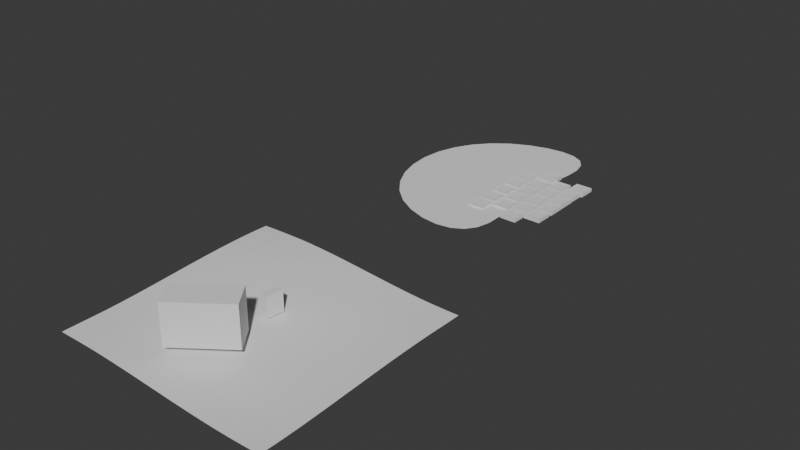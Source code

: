 # Source: Outdoor_scene.blend  (saved by Blender 4.2.66; exported with 4.5.12 LTS)
import bpy
from mathutils import Matrix  # noqa: F401  (used for matrix-valued properties, if any)

bpy.ops.wm.read_factory_settings(use_empty=True)
scene = bpy.context.scene
scene.name = 'Scene'

# ---- collections
col_collection = bpy.data.collections.new('Collection'); scene.collection.children.link(col_collection)
col_park = bpy.data.collections.new('Park'); col_collection.children.link(col_park)
col_park_map = bpy.data.collections.new('Park Map'); col_park.children.link(col_park_map)
col_park_base = bpy.data.collections.new('Park base'); col_park_map.children.link(col_park_base)
col_cobblestone = bpy.data.collections.new('CobbleStone'); col_park_base.children.link(col_cobblestone)
col_park_props = bpy.data.collections.new('Park Props'); col_park.children.link(col_park_props)
col_grave = bpy.data.collections.new('Grave'); col_collection.children.link(col_grave)
col_grave_map = bpy.data.collections.new('Grave map'); col_grave.children.link(col_grave_map)
col_grave_terrian = bpy.data.collections.new('Grave Terrian'); col_grave_map.children.link(col_grave_terrian)
col_grave_props = bpy.data.collections.new('Grave Props'); col_grave.children.link(col_grave_props)

# ---- world
world_world = bpy.data.worlds.new('World'); scene.world = world_world
world_world.use_nodes = True; world_world.node_tree.nodes.clear()
_N = world_world.node_tree.nodes; _L = world_world.node_tree.links
n0 = _N.new('ShaderNodeOutputWorld'); n0.name = 'World Output'; n0.location = (300, 300)
n1 = _N.new('ShaderNodeBackground'); n1.name = 'Background'; n1.location = (10, 300)
n1.inputs[0].default_value = (0.05088, 0.05088, 0.05088, 1.0)
_L.new(n1.outputs[0], n0.inputs[0])
n0.is_active_output = True
world_world.color = (0.05088, 0.05088, 0.05088)
world_world.use_sun_shadow = False
world_world.sun_shadow_jitter_overblur = 0.0

# ---- meshes
me_circle = bpy.data.meshes.new('Circle')
me_circle.from_pydata([(-0.02388, 0.2836, 0.0), (-0.07253, 0.2783, 0.0), (-0.1255, 0.2628, 0.0), (-0.1767, 0.2374, 0.0), (-0.2217, 0.2029, 0.0), (-0.2587, 0.1601, 0.0), (-0.2862, 0.1105, 0.0), (-0.3033, 0.05574, 0.0), (-0.309, -0.002312, 0.0), (-0.3033, -0.06146, 0.0), (-0.2864, -0.1194, 0.0), (-0.2588, -0.1734, 0.0), (-0.2217, -0.2211, 0.0), (-0.1766, -0.2605, 0.0), (-0.1252, -0.2899, 0.0), (-0.07208, -0.3081, 0.0), (-0.02335, -0.3142, 0.0), (0.01774, -0.3081, 0.0), (0.0488, -0.2904, 0.0), (0.06863, -0.2617, 0.0), (0.07742, -0.2232, 0.0), (0.07695, -0.1762, 0.0), (0.0706, -0.1235, 0.0), (0.06298, -0.06725, 0.0), (0.05927, -0.009471, 0.0), (0.06297, 0.04795, 0.0), (0.07054, 0.1031, 0.0), (0.07677, 0.1538, 0.0), (0.07709, 0.1983, 0.0), (0.06819, 0.2347, 0.0), (0.04829, 0.2617, 0.0), (0.01719, 0.2782, 0.0)], [], [(1, 2, 3, 4, 5, 6, 7, 8, 9, 10, 11, 12, 13, 14, 15, 16, 17, 18, 19, 20, 21, 22, 23, 24, 25, 26, 27, 28, 29, 30, 31, 0)])
_uv = me_circle.uv_layers.new(name='UVMap')
_uv.uv.foreach_set('vector', [0.0, 0.0, 0.0, 0.0, 0.0, 0.0, 0.0, 0.0, 0.0, 0.0, 0.0, 0.0, 0.0, 0.0, 0.0, 0.0, 0.0, 0.0, 0.0, 0.0, 0.0, 0.0, 0.0, 0.0, 0.0, 0.0, 0.0, 0.0, 0.0, 0.0, 0.0, 0.0, 0.0, 0.0, 0.0, 0.0, 0.0, 0.0, 0.0, 0.0, 0.0, 0.0, 0.0, 0.0, 0.0, 0.0, 0.0, 0.0, 0.0, 0.0, 0.0, 0.0, 0.0, 0.0, 0.0, 0.0, 0.0, 0.0, 0.0, 0.0, 0.0, 0.0, 0.0, 0.0])
me_circle.update()
me_cube_002 = bpy.data.meshes.new('Cube.002')
me_cube_002.from_pydata([(-0.3048, -0.3048, -0.3048), (-0.1852, -0.1852, 0.2632), (-0.3048, 0.3048, -0.3048), (-0.1852, 0.1852, 0.2632), (0.3048, -0.3048, -0.3048), (0.1852, -0.1852, 0.2632), (0.3048, 0.3048, -0.3048), (0.1852, 0.1852, 0.2632), (-0.3048, -0.3048, 0.3048), (-0.3048, 0.3048, 0.3048), (0.3048, 0.3048, 0.3048), (0.3048, -0.3048, 0.3048)], [], [(0, 8, 9, 2), (2, 9, 10, 6), (6, 10, 11, 4), (4, 11, 8, 0), (2, 6, 4, 0), (7, 3, 1, 5), (1, 3, 9, 8), (3, 7, 10, 9), (7, 5, 11, 10), (5, 1, 8, 11)])
_uv = me_cube_002.uv_layers.new(name='UVMap')
_uv.uv.foreach_set('vector', [0.375, 0.0, 0.625, 0.0, 0.625, 0.25, 0.375, 0.25, 0.375, 0.25, 0.625, 0.25, 0.625, 0.5, 0.375, 0.5, 0.375, 0.5, 0.625, 0.5, 0.625, 0.75, 0.375, 0.75, 0.375, 0.75, 0.625, 0.75, 0.625, 1.0, 0.375, 1.0, 0.125, 0.5, 0.375, 0.5, 0.375, 0.75, 0.125, 0.75, 0.6741, 0.5491, 0.8259, 0.5491, 0.8259, 0.7009, 0.6741, 0.7009, 0.8259, 0.7009, 0.8259, 0.5491, 0.875, 0.5, 0.875, 0.75, 0.8259, 0.5491, 0.6741, 0.5491, 0.625, 0.5, 0.875, 0.5, 0.6741, 0.5491, 0.6741, 0.7009, 0.625, 0.75, 0.625, 0.5, 0.6741, 0.7009, 0.8259, 0.7009, 0.875, 0.75, 0.625, 0.75])
me_cube_002.update()
me_cube_003 = bpy.data.meshes.new('Cube.003')
me_cube_003.from_pydata([(-0.3048, -0.3048, -0.3048), (-0.1852, -0.1852, 0.2632), (-0.3048, 0.3048, -0.3048), (-0.1852, 0.1852, 0.2632), (0.3048, -0.3048, -0.3048), (0.1852, -0.1852, 0.2632), (0.3048, 0.3048, -0.3048), (0.1852, 0.1852, 0.2632), (-0.3048, -0.3048, 0.3048), (-0.3048, 0.3048, 0.3048), (0.3048, 0.3048, 0.3048), (0.3048, -0.3048, 0.3048)], [], [(0, 8, 9, 2), (2, 9, 10, 6), (6, 10, 11, 4), (4, 11, 8, 0), (2, 6, 4, 0), (7, 3, 1, 5), (1, 3, 9, 8), (3, 7, 10, 9), (7, 5, 11, 10), (5, 1, 8, 11)])
_uv = me_cube_003.uv_layers.new(name='UVMap')
_uv.uv.foreach_set('vector', [0.375, 0.0, 0.625, 0.0, 0.625, 0.25, 0.375, 0.25, 0.375, 0.25, 0.625, 0.25, 0.625, 0.5, 0.375, 0.5, 0.375, 0.5, 0.625, 0.5, 0.625, 0.75, 0.375, 0.75, 0.375, 0.75, 0.625, 0.75, 0.625, 1.0, 0.375, 1.0, 0.125, 0.5, 0.375, 0.5, 0.375, 0.75, 0.125, 0.75, 0.6741, 0.5491, 0.8259, 0.5491, 0.8259, 0.7009, 0.6741, 0.7009, 0.8259, 0.7009, 0.8259, 0.5491, 0.875, 0.5, 0.875, 0.75, 0.8259, 0.5491, 0.6741, 0.5491, 0.625, 0.5, 0.875, 0.5, 0.6741, 0.5491, 0.6741, 0.7009, 0.625, 0.75, 0.625, 0.5, 0.6741, 0.7009, 0.8259, 0.7009, 0.875, 0.75, 0.625, 0.75])
me_cube_003.update()
me_cube_004 = bpy.data.meshes.new('Cube.004')
me_cube_004.from_pydata([(-0.3048, -0.3048, -0.3048), (-0.1852, -0.1852, 0.2632), (-0.3048, 0.3048, -0.3048), (-0.1852, 0.1852, 0.2632), (0.3048, -0.3048, -0.3048), (0.1852, -0.1852, 0.2632), (0.3048, 0.3048, -0.3048), (0.1852, 0.1852, 0.2632), (-0.3048, -0.3048, 0.3048), (-0.3048, 0.3048, 0.3048), (0.3048, 0.3048, 0.3048), (0.3048, -0.3048, 0.3048)], [], [(0, 8, 9, 2), (2, 9, 10, 6), (6, 10, 11, 4), (4, 11, 8, 0), (2, 6, 4, 0), (7, 3, 1, 5), (1, 3, 9, 8), (3, 7, 10, 9), (7, 5, 11, 10), (5, 1, 8, 11)])
_uv = me_cube_004.uv_layers.new(name='UVMap')
_uv.uv.foreach_set('vector', [0.375, 0.0, 0.625, 0.0, 0.625, 0.25, 0.375, 0.25, 0.375, 0.25, 0.625, 0.25, 0.625, 0.5, 0.375, 0.5, 0.375, 0.5, 0.625, 0.5, 0.625, 0.75, 0.375, 0.75, 0.375, 0.75, 0.625, 0.75, 0.625, 1.0, 0.375, 1.0, 0.125, 0.5, 0.375, 0.5, 0.375, 0.75, 0.125, 0.75, 0.6741, 0.5491, 0.8259, 0.5491, 0.8259, 0.7009, 0.6741, 0.7009, 0.8259, 0.7009, 0.8259, 0.5491, 0.875, 0.5, 0.875, 0.75, 0.8259, 0.5491, 0.6741, 0.5491, 0.625, 0.5, 0.875, 0.5, 0.6741, 0.5491, 0.6741, 0.7009, 0.625, 0.75, 0.625, 0.5, 0.6741, 0.7009, 0.8259, 0.7009, 0.875, 0.75, 0.625, 0.75])
me_cube_004.update()
me_cube_005 = bpy.data.meshes.new('Cube.005')
me_cube_005.from_pydata([(-0.3048, -0.3048, -0.3048), (-0.1852, -0.1852, 0.2632), (-0.3048, 0.3048, -0.3048), (-0.1852, 0.1852, 0.2632), (0.3048, -0.3048, -0.3048), (0.1852, -0.1852, 0.2632), (0.3048, 0.3048, -0.3048), (0.1852, 0.1852, 0.2632), (-0.3048, -0.3048, 0.3048), (-0.3048, 0.3048, 0.3048), (0.3048, 0.3048, 0.3048), (0.3048, -0.3048, 0.3048)], [], [(0, 8, 9, 2), (2, 9, 10, 6), (6, 10, 11, 4), (4, 11, 8, 0), (2, 6, 4, 0), (7, 3, 1, 5), (1, 3, 9, 8), (3, 7, 10, 9), (7, 5, 11, 10), (5, 1, 8, 11)])
_uv = me_cube_005.uv_layers.new(name='UVMap')
_uv.uv.foreach_set('vector', [0.375, 0.0, 0.625, 0.0, 0.625, 0.25, 0.375, 0.25, 0.375, 0.25, 0.625, 0.25, 0.625, 0.5, 0.375, 0.5, 0.375, 0.5, 0.625, 0.5, 0.625, 0.75, 0.375, 0.75, 0.375, 0.75, 0.625, 0.75, 0.625, 1.0, 0.375, 1.0, 0.125, 0.5, 0.375, 0.5, 0.375, 0.75, 0.125, 0.75, 0.6741, 0.5491, 0.8259, 0.5491, 0.8259, 0.7009, 0.6741, 0.7009, 0.8259, 0.7009, 0.8259, 0.5491, 0.875, 0.5, 0.875, 0.75, 0.8259, 0.5491, 0.6741, 0.5491, 0.625, 0.5, 0.875, 0.5, 0.6741, 0.5491, 0.6741, 0.7009, 0.625, 0.75, 0.625, 0.5, 0.6741, 0.7009, 0.8259, 0.7009, 0.875, 0.75, 0.625, 0.75])
me_cube_005.update()
me_cube_006 = bpy.data.meshes.new('Cube.006')
me_cube_006.from_pydata([(-0.3048, -0.3048, -0.3048), (-0.1852, -0.1852, 0.2632), (-0.3048, 0.3048, -0.3048), (-0.1852, 0.1852, 0.2632), (0.3048, -0.3048, -0.3048), (0.1852, -0.1852, 0.2632), (0.3048, 0.3048, -0.3048), (0.1852, 0.1852, 0.2632), (-0.3048, -0.3048, 0.3048), (-0.3048, 0.3048, 0.3048), (0.3048, 0.3048, 0.3048), (0.3048, -0.3048, 0.3048)], [], [(0, 8, 9, 2), (2, 9, 10, 6), (6, 10, 11, 4), (4, 11, 8, 0), (2, 6, 4, 0), (7, 3, 1, 5), (1, 3, 9, 8), (3, 7, 10, 9), (7, 5, 11, 10), (5, 1, 8, 11)])
_uv = me_cube_006.uv_layers.new(name='UVMap')
_uv.uv.foreach_set('vector', [0.375, 0.0, 0.625, 0.0, 0.625, 0.25, 0.375, 0.25, 0.375, 0.25, 0.625, 0.25, 0.625, 0.5, 0.375, 0.5, 0.375, 0.5, 0.625, 0.5, 0.625, 0.75, 0.375, 0.75, 0.375, 0.75, 0.625, 0.75, 0.625, 1.0, 0.375, 1.0, 0.125, 0.5, 0.375, 0.5, 0.375, 0.75, 0.125, 0.75, 0.6741, 0.5491, 0.8259, 0.5491, 0.8259, 0.7009, 0.6741, 0.7009, 0.8259, 0.7009, 0.8259, 0.5491, 0.875, 0.5, 0.875, 0.75, 0.8259, 0.5491, 0.6741, 0.5491, 0.625, 0.5, 0.875, 0.5, 0.6741, 0.5491, 0.6741, 0.7009, 0.625, 0.75, 0.625, 0.5, 0.6741, 0.7009, 0.8259, 0.7009, 0.875, 0.75, 0.625, 0.75])
me_cube_006.update()
me_cube_007 = bpy.data.meshes.new('Cube.007')
me_cube_007.from_pydata([(-0.3048, -0.3048, -0.3048), (-0.1852, -0.1852, 0.2632), (-0.3048, 0.3048, -0.3048), (-0.1852, 0.1852, 0.2632), (0.3048, -0.3048, -0.3048), (0.1852, -0.1852, 0.2632), (0.3048, 0.3048, -0.3048), (0.1852, 0.1852, 0.2632), (-0.3048, -0.3048, 0.3048), (-0.3048, 0.3048, 0.3048), (0.3048, 0.3048, 0.3048), (0.3048, -0.3048, 0.3048)], [], [(0, 8, 9, 2), (2, 9, 10, 6), (6, 10, 11, 4), (4, 11, 8, 0), (2, 6, 4, 0), (7, 3, 1, 5), (1, 3, 9, 8), (3, 7, 10, 9), (7, 5, 11, 10), (5, 1, 8, 11)])
_uv = me_cube_007.uv_layers.new(name='UVMap')
_uv.uv.foreach_set('vector', [0.375, 0.0, 0.625, 0.0, 0.625, 0.25, 0.375, 0.25, 0.375, 0.25, 0.625, 0.25, 0.625, 0.5, 0.375, 0.5, 0.375, 0.5, 0.625, 0.5, 0.625, 0.75, 0.375, 0.75, 0.375, 0.75, 0.625, 0.75, 0.625, 1.0, 0.375, 1.0, 0.125, 0.5, 0.375, 0.5, 0.375, 0.75, 0.125, 0.75, 0.6741, 0.5491, 0.8259, 0.5491, 0.8259, 0.7009, 0.6741, 0.7009, 0.8259, 0.7009, 0.8259, 0.5491, 0.875, 0.5, 0.875, 0.75, 0.8259, 0.5491, 0.6741, 0.5491, 0.625, 0.5, 0.875, 0.5, 0.6741, 0.5491, 0.6741, 0.7009, 0.625, 0.75, 0.625, 0.5, 0.6741, 0.7009, 0.8259, 0.7009, 0.875, 0.75, 0.625, 0.75])
me_cube_007.update()
me_cube_008 = bpy.data.meshes.new('Cube.008')
me_cube_008.from_pydata([(-0.3048, -0.3048, -0.3048), (-0.1852, -0.1852, 0.2632), (-0.3048, 0.3048, -0.3048), (-0.1852, 0.1852, 0.2632), (0.3048, -0.3048, -0.3048), (0.1852, -0.1852, 0.2632), (0.3048, 0.3048, -0.3048), (0.1852, 0.1852, 0.2632), (-0.3048, -0.3048, 0.3048), (-0.3048, 0.3048, 0.3048), (0.3048, 0.3048, 0.3048), (0.3048, -0.3048, 0.3048)], [], [(0, 8, 9, 2), (2, 9, 10, 6), (6, 10, 11, 4), (4, 11, 8, 0), (2, 6, 4, 0), (7, 3, 1, 5), (1, 3, 9, 8), (3, 7, 10, 9), (7, 5, 11, 10), (5, 1, 8, 11)])
_uv = me_cube_008.uv_layers.new(name='UVMap')
_uv.uv.foreach_set('vector', [0.375, 0.0, 0.625, 0.0, 0.625, 0.25, 0.375, 0.25, 0.375, 0.25, 0.625, 0.25, 0.625, 0.5, 0.375, 0.5, 0.375, 0.5, 0.625, 0.5, 0.625, 0.75, 0.375, 0.75, 0.375, 0.75, 0.625, 0.75, 0.625, 1.0, 0.375, 1.0, 0.125, 0.5, 0.375, 0.5, 0.375, 0.75, 0.125, 0.75, 0.6741, 0.5491, 0.8259, 0.5491, 0.8259, 0.7009, 0.6741, 0.7009, 0.8259, 0.7009, 0.8259, 0.5491, 0.875, 0.5, 0.875, 0.75, 0.8259, 0.5491, 0.6741, 0.5491, 0.625, 0.5, 0.875, 0.5, 0.6741, 0.5491, 0.6741, 0.7009, 0.625, 0.75, 0.625, 0.5, 0.6741, 0.7009, 0.8259, 0.7009, 0.875, 0.75, 0.625, 0.75])
me_cube_008.update()
me_cube_009 = bpy.data.meshes.new('Cube.009')
me_cube_009.from_pydata([(-0.3048, -0.3048, -0.3048), (-0.1852, -0.1852, 0.2632), (-0.3048, 0.3048, -0.3048), (-0.1852, 0.1852, 0.2632), (0.3048, -0.3048, -0.3048), (0.1852, -0.1852, 0.2632), (0.3048, 0.3048, -0.3048), (0.1852, 0.1852, 0.2632), (-0.3048, -0.3048, 0.3048), (-0.3048, 0.3048, 0.3048), (0.3048, 0.3048, 0.3048), (0.3048, -0.3048, 0.3048)], [], [(0, 8, 9, 2), (2, 9, 10, 6), (6, 10, 11, 4), (4, 11, 8, 0), (2, 6, 4, 0), (7, 3, 1, 5), (1, 3, 9, 8), (3, 7, 10, 9), (7, 5, 11, 10), (5, 1, 8, 11)])
_uv = me_cube_009.uv_layers.new(name='UVMap')
_uv.uv.foreach_set('vector', [0.375, 0.0, 0.625, 0.0, 0.625, 0.25, 0.375, 0.25, 0.375, 0.25, 0.625, 0.25, 0.625, 0.5, 0.375, 0.5, 0.375, 0.5, 0.625, 0.5, 0.625, 0.75, 0.375, 0.75, 0.375, 0.75, 0.625, 0.75, 0.625, 1.0, 0.375, 1.0, 0.125, 0.5, 0.375, 0.5, 0.375, 0.75, 0.125, 0.75, 0.6741, 0.5491, 0.8259, 0.5491, 0.8259, 0.7009, 0.6741, 0.7009, 0.8259, 0.7009, 0.8259, 0.5491, 0.875, 0.5, 0.875, 0.75, 0.8259, 0.5491, 0.6741, 0.5491, 0.625, 0.5, 0.875, 0.5, 0.6741, 0.5491, 0.6741, 0.7009, 0.625, 0.75, 0.625, 0.5, 0.6741, 0.7009, 0.8259, 0.7009, 0.875, 0.75, 0.625, 0.75])
me_cube_009.update()
me_cube_010 = bpy.data.meshes.new('Cube.010')
me_cube_010.from_pydata([(-0.3048, -0.3048, -0.3048), (-0.1852, -0.1852, 0.2632), (-0.3048, 0.3048, -0.3048), (-0.1852, 0.1852, 0.2632), (0.3048, -0.3048, -0.3048), (0.1852, -0.1852, 0.2632), (0.3048, 0.3048, -0.3048), (0.1852, 0.1852, 0.2632), (-0.3048, -0.3048, 0.3048), (-0.3048, 0.3048, 0.3048), (0.3048, 0.3048, 0.3048), (0.3048, -0.3048, 0.3048)], [], [(0, 8, 9, 2), (2, 9, 10, 6), (6, 10, 11, 4), (4, 11, 8, 0), (2, 6, 4, 0), (7, 3, 1, 5), (1, 3, 9, 8), (3, 7, 10, 9), (7, 5, 11, 10), (5, 1, 8, 11)])
_uv = me_cube_010.uv_layers.new(name='UVMap')
_uv.uv.foreach_set('vector', [0.375, 0.0, 0.625, 0.0, 0.625, 0.25, 0.375, 0.25, 0.375, 0.25, 0.625, 0.25, 0.625, 0.5, 0.375, 0.5, 0.375, 0.5, 0.625, 0.5, 0.625, 0.75, 0.375, 0.75, 0.375, 0.75, 0.625, 0.75, 0.625, 1.0, 0.375, 1.0, 0.125, 0.5, 0.375, 0.5, 0.375, 0.75, 0.125, 0.75, 0.6741, 0.5491, 0.8259, 0.5491, 0.8259, 0.7009, 0.6741, 0.7009, 0.8259, 0.7009, 0.8259, 0.5491, 0.875, 0.5, 0.875, 0.75, 0.8259, 0.5491, 0.6741, 0.5491, 0.625, 0.5, 0.875, 0.5, 0.6741, 0.5491, 0.6741, 0.7009, 0.625, 0.75, 0.625, 0.5, 0.6741, 0.7009, 0.8259, 0.7009, 0.875, 0.75, 0.625, 0.75])
me_cube_010.update()
me_cube_011 = bpy.data.meshes.new('Cube.011')
me_cube_011.from_pydata([(-0.3048, -0.3048, -0.3048), (-0.1852, -0.1852, 0.2632), (-0.3048, 0.3048, -0.3048), (-0.1852, 0.1852, 0.2632), (0.3048, -0.3048, -0.3048), (0.1852, -0.1852, 0.2632), (0.3048, 0.3048, -0.3048), (0.1852, 0.1852, 0.2632), (-0.3048, -0.3048, 0.3048), (-0.3048, 0.3048, 0.3048), (0.3048, 0.3048, 0.3048), (0.3048, -0.3048, 0.3048)], [], [(0, 8, 9, 2), (2, 9, 10, 6), (6, 10, 11, 4), (4, 11, 8, 0), (2, 6, 4, 0), (7, 3, 1, 5), (1, 3, 9, 8), (3, 7, 10, 9), (7, 5, 11, 10), (5, 1, 8, 11)])
_uv = me_cube_011.uv_layers.new(name='UVMap')
_uv.uv.foreach_set('vector', [0.375, 0.0, 0.625, 0.0, 0.625, 0.25, 0.375, 0.25, 0.375, 0.25, 0.625, 0.25, 0.625, 0.5, 0.375, 0.5, 0.375, 0.5, 0.625, 0.5, 0.625, 0.75, 0.375, 0.75, 0.375, 0.75, 0.625, 0.75, 0.625, 1.0, 0.375, 1.0, 0.125, 0.5, 0.375, 0.5, 0.375, 0.75, 0.125, 0.75, 0.6741, 0.5491, 0.8259, 0.5491, 0.8259, 0.7009, 0.6741, 0.7009, 0.8259, 0.7009, 0.8259, 0.5491, 0.875, 0.5, 0.875, 0.75, 0.8259, 0.5491, 0.6741, 0.5491, 0.625, 0.5, 0.875, 0.5, 0.6741, 0.5491, 0.6741, 0.7009, 0.625, 0.75, 0.625, 0.5, 0.6741, 0.7009, 0.8259, 0.7009, 0.875, 0.75, 0.625, 0.75])
me_cube_011.update()
me_cube_012 = bpy.data.meshes.new('Cube.012')
me_cube_012.from_pydata([(-0.3048, -0.3048, -0.3048), (-0.1852, -0.1852, 0.2632), (-0.3048, 0.3048, -0.3048), (-0.1852, 0.1852, 0.2632), (0.3048, -0.3048, -0.3048), (0.1852, -0.1852, 0.2632), (0.3048, 0.3048, -0.3048), (0.1852, 0.1852, 0.2632), (-0.3048, -0.3048, 0.3048), (-0.3048, 0.3048, 0.3048), (0.3048, 0.3048, 0.3048), (0.3048, -0.3048, 0.3048)], [], [(0, 8, 9, 2), (2, 9, 10, 6), (6, 10, 11, 4), (4, 11, 8, 0), (2, 6, 4, 0), (7, 3, 1, 5), (1, 3, 9, 8), (3, 7, 10, 9), (7, 5, 11, 10), (5, 1, 8, 11)])
_uv = me_cube_012.uv_layers.new(name='UVMap')
_uv.uv.foreach_set('vector', [0.375, 0.0, 0.625, 0.0, 0.625, 0.25, 0.375, 0.25, 0.375, 0.25, 0.625, 0.25, 0.625, 0.5, 0.375, 0.5, 0.375, 0.5, 0.625, 0.5, 0.625, 0.75, 0.375, 0.75, 0.375, 0.75, 0.625, 0.75, 0.625, 1.0, 0.375, 1.0, 0.125, 0.5, 0.375, 0.5, 0.375, 0.75, 0.125, 0.75, 0.6741, 0.5491, 0.8259, 0.5491, 0.8259, 0.7009, 0.6741, 0.7009, 0.8259, 0.7009, 0.8259, 0.5491, 0.875, 0.5, 0.875, 0.75, 0.8259, 0.5491, 0.6741, 0.5491, 0.625, 0.5, 0.875, 0.5, 0.6741, 0.5491, 0.6741, 0.7009, 0.625, 0.75, 0.625, 0.5, 0.6741, 0.7009, 0.8259, 0.7009, 0.875, 0.75, 0.625, 0.75])
me_cube_012.update()
me_cube_013 = bpy.data.meshes.new('Cube.013')
me_cube_013.from_pydata([(-0.3048, -0.3048, -0.3048), (-0.1852, -0.1852, 0.2632), (-0.3048, 0.3048, -0.3048), (-0.1852, 0.1852, 0.2632), (0.3048, -0.3048, -0.3048), (0.1852, -0.1852, 0.2632), (0.3048, 0.3048, -0.3048), (0.1852, 0.1852, 0.2632), (-0.3048, -0.3048, 0.3048), (-0.3048, 0.3048, 0.3048), (0.3048, 0.3048, 0.3048), (0.3048, -0.3048, 0.3048)], [], [(0, 8, 9, 2), (2, 9, 10, 6), (6, 10, 11, 4), (4, 11, 8, 0), (2, 6, 4, 0), (7, 3, 1, 5), (1, 3, 9, 8), (3, 7, 10, 9), (7, 5, 11, 10), (5, 1, 8, 11)])
_uv = me_cube_013.uv_layers.new(name='UVMap')
_uv.uv.foreach_set('vector', [0.375, 0.0, 0.625, 0.0, 0.625, 0.25, 0.375, 0.25, 0.375, 0.25, 0.625, 0.25, 0.625, 0.5, 0.375, 0.5, 0.375, 0.5, 0.625, 0.5, 0.625, 0.75, 0.375, 0.75, 0.375, 0.75, 0.625, 0.75, 0.625, 1.0, 0.375, 1.0, 0.125, 0.5, 0.375, 0.5, 0.375, 0.75, 0.125, 0.75, 0.6741, 0.5491, 0.8259, 0.5491, 0.8259, 0.7009, 0.6741, 0.7009, 0.8259, 0.7009, 0.8259, 0.5491, 0.875, 0.5, 0.875, 0.75, 0.8259, 0.5491, 0.6741, 0.5491, 0.625, 0.5, 0.875, 0.5, 0.6741, 0.5491, 0.6741, 0.7009, 0.625, 0.75, 0.625, 0.5, 0.6741, 0.7009, 0.8259, 0.7009, 0.875, 0.75, 0.625, 0.75])
me_cube_013.update()
me_cube_014 = bpy.data.meshes.new('Cube.014')
me_cube_014.from_pydata([(-0.3048, -0.3048, -0.3048), (-0.1852, -0.1852, 0.2632), (-0.3048, 0.3048, -0.3048), (-0.1852, 0.1852, 0.2632), (0.3048, -0.3048, -0.3048), (0.1852, -0.1852, 0.2632), (0.3048, 0.3048, -0.3048), (0.1852, 0.1852, 0.2632), (-0.3048, -0.3048, 0.3048), (-0.3048, 0.3048, 0.3048), (0.3048, 0.3048, 0.3048), (0.3048, -0.3048, 0.3048)], [], [(0, 8, 9, 2), (2, 9, 10, 6), (6, 10, 11, 4), (4, 11, 8, 0), (2, 6, 4, 0), (7, 3, 1, 5), (1, 3, 9, 8), (3, 7, 10, 9), (7, 5, 11, 10), (5, 1, 8, 11)])
_uv = me_cube_014.uv_layers.new(name='UVMap')
_uv.uv.foreach_set('vector', [0.375, 0.0, 0.625, 0.0, 0.625, 0.25, 0.375, 0.25, 0.375, 0.25, 0.625, 0.25, 0.625, 0.5, 0.375, 0.5, 0.375, 0.5, 0.625, 0.5, 0.625, 0.75, 0.375, 0.75, 0.375, 0.75, 0.625, 0.75, 0.625, 1.0, 0.375, 1.0, 0.125, 0.5, 0.375, 0.5, 0.375, 0.75, 0.125, 0.75, 0.6741, 0.5491, 0.8259, 0.5491, 0.8259, 0.7009, 0.6741, 0.7009, 0.8259, 0.7009, 0.8259, 0.5491, 0.875, 0.5, 0.875, 0.75, 0.8259, 0.5491, 0.6741, 0.5491, 0.625, 0.5, 0.875, 0.5, 0.6741, 0.5491, 0.6741, 0.7009, 0.625, 0.75, 0.625, 0.5, 0.6741, 0.7009, 0.8259, 0.7009, 0.875, 0.75, 0.625, 0.75])
me_cube_014.update()
me_cube_015 = bpy.data.meshes.new('Cube.015')
me_cube_015.from_pydata([(-0.3048, -0.3048, -0.3048), (-0.1852, -0.1852, 0.2632), (-0.3048, 0.3048, -0.3048), (-0.1852, 0.1852, 0.2632), (0.3048, -0.3048, -0.3048), (0.1852, -0.1852, 0.2632), (0.3048, 0.3048, -0.3048), (0.1852, 0.1852, 0.2632), (-0.3048, -0.3048, 0.3048), (-0.3048, 0.3048, 0.3048), (0.3048, 0.3048, 0.3048), (0.3048, -0.3048, 0.3048)], [], [(0, 8, 9, 2), (2, 9, 10, 6), (6, 10, 11, 4), (4, 11, 8, 0), (2, 6, 4, 0), (7, 3, 1, 5), (1, 3, 9, 8), (3, 7, 10, 9), (7, 5, 11, 10), (5, 1, 8, 11)])
_uv = me_cube_015.uv_layers.new(name='UVMap')
_uv.uv.foreach_set('vector', [0.375, 0.0, 0.625, 0.0, 0.625, 0.25, 0.375, 0.25, 0.375, 0.25, 0.625, 0.25, 0.625, 0.5, 0.375, 0.5, 0.375, 0.5, 0.625, 0.5, 0.625, 0.75, 0.375, 0.75, 0.375, 0.75, 0.625, 0.75, 0.625, 1.0, 0.375, 1.0, 0.125, 0.5, 0.375, 0.5, 0.375, 0.75, 0.125, 0.75, 0.6741, 0.5491, 0.8259, 0.5491, 0.8259, 0.7009, 0.6741, 0.7009, 0.8259, 0.7009, 0.8259, 0.5491, 0.875, 0.5, 0.875, 0.75, 0.8259, 0.5491, 0.6741, 0.5491, 0.625, 0.5, 0.875, 0.5, 0.6741, 0.5491, 0.6741, 0.7009, 0.625, 0.75, 0.625, 0.5, 0.6741, 0.7009, 0.8259, 0.7009, 0.875, 0.75, 0.625, 0.75])
me_cube_015.update()
me_cube_016 = bpy.data.meshes.new('Cube.016')
me_cube_016.from_pydata([(-0.3048, -0.3048, -0.3048), (-0.1852, -0.1852, 0.2632), (-0.3048, 0.3048, -0.3048), (-0.1852, 0.1852, 0.2632), (0.3048, -0.3048, -0.3048), (0.1852, -0.1852, 0.2632), (0.3048, 0.3048, -0.3048), (0.1852, 0.1852, 0.2632), (-0.3048, -0.3048, 0.3048), (-0.3048, 0.3048, 0.3048), (0.3048, 0.3048, 0.3048), (0.3048, -0.3048, 0.3048)], [], [(0, 8, 9, 2), (2, 9, 10, 6), (6, 10, 11, 4), (4, 11, 8, 0), (2, 6, 4, 0), (7, 3, 1, 5), (1, 3, 9, 8), (3, 7, 10, 9), (7, 5, 11, 10), (5, 1, 8, 11)])
_uv = me_cube_016.uv_layers.new(name='UVMap')
_uv.uv.foreach_set('vector', [0.375, 0.0, 0.625, 0.0, 0.625, 0.25, 0.375, 0.25, 0.375, 0.25, 0.625, 0.25, 0.625, 0.5, 0.375, 0.5, 0.375, 0.5, 0.625, 0.5, 0.625, 0.75, 0.375, 0.75, 0.375, 0.75, 0.625, 0.75, 0.625, 1.0, 0.375, 1.0, 0.125, 0.5, 0.375, 0.5, 0.375, 0.75, 0.125, 0.75, 0.6741, 0.5491, 0.8259, 0.5491, 0.8259, 0.7009, 0.6741, 0.7009, 0.8259, 0.7009, 0.8259, 0.5491, 0.875, 0.5, 0.875, 0.75, 0.8259, 0.5491, 0.6741, 0.5491, 0.625, 0.5, 0.875, 0.5, 0.6741, 0.5491, 0.6741, 0.7009, 0.625, 0.75, 0.625, 0.5, 0.6741, 0.7009, 0.8259, 0.7009, 0.875, 0.75, 0.625, 0.75])
me_cube_016.update()
me_cube_017 = bpy.data.meshes.new('Cube.017')
me_cube_017.from_pydata([(-0.3048, -0.3048, -0.3048), (-0.1852, -0.1852, 0.2632), (-0.3048, 0.3048, -0.3048), (-0.1852, 0.1852, 0.2632), (0.3048, -0.3048, -0.3048), (0.1852, -0.1852, 0.2632), (0.3048, 0.3048, -0.3048), (0.1852, 0.1852, 0.2632), (-0.3048, -0.3048, 0.3048), (-0.3048, 0.3048, 0.3048), (0.3048, 0.3048, 0.3048), (0.3048, -0.3048, 0.3048)], [], [(0, 8, 9, 2), (2, 9, 10, 6), (6, 10, 11, 4), (4, 11, 8, 0), (2, 6, 4, 0), (7, 3, 1, 5), (1, 3, 9, 8), (3, 7, 10, 9), (7, 5, 11, 10), (5, 1, 8, 11)])
_uv = me_cube_017.uv_layers.new(name='UVMap')
_uv.uv.foreach_set('vector', [0.375, 0.0, 0.625, 0.0, 0.625, 0.25, 0.375, 0.25, 0.375, 0.25, 0.625, 0.25, 0.625, 0.5, 0.375, 0.5, 0.375, 0.5, 0.625, 0.5, 0.625, 0.75, 0.375, 0.75, 0.375, 0.75, 0.625, 0.75, 0.625, 1.0, 0.375, 1.0, 0.125, 0.5, 0.375, 0.5, 0.375, 0.75, 0.125, 0.75, 0.6741, 0.5491, 0.8259, 0.5491, 0.8259, 0.7009, 0.6741, 0.7009, 0.8259, 0.7009, 0.8259, 0.5491, 0.875, 0.5, 0.875, 0.75, 0.8259, 0.5491, 0.6741, 0.5491, 0.625, 0.5, 0.875, 0.5, 0.6741, 0.5491, 0.6741, 0.7009, 0.625, 0.75, 0.625, 0.5, 0.6741, 0.7009, 0.8259, 0.7009, 0.875, 0.75, 0.625, 0.75])
me_cube_017.update()
me_cube_018 = bpy.data.meshes.new('Cube.018')
me_cube_018.from_pydata([(-0.3048, -0.3048, -0.3048), (-0.1852, -0.1852, 0.2632), (-0.3048, 0.3048, -0.3048), (-0.1852, 0.1852, 0.2632), (0.3048, -0.3048, -0.3048), (0.1852, -0.1852, 0.2632), (0.3048, 0.3048, -0.3048), (0.1852, 0.1852, 0.2632), (-0.3048, -0.3048, 0.3048), (-0.3048, 0.3048, 0.3048), (0.3048, 0.3048, 0.3048), (0.3048, -0.3048, 0.3048)], [], [(0, 8, 9, 2), (2, 9, 10, 6), (6, 10, 11, 4), (4, 11, 8, 0), (2, 6, 4, 0), (7, 3, 1, 5), (1, 3, 9, 8), (3, 7, 10, 9), (7, 5, 11, 10), (5, 1, 8, 11)])
_uv = me_cube_018.uv_layers.new(name='UVMap')
_uv.uv.foreach_set('vector', [0.375, 0.0, 0.625, 0.0, 0.625, 0.25, 0.375, 0.25, 0.375, 0.25, 0.625, 0.25, 0.625, 0.5, 0.375, 0.5, 0.375, 0.5, 0.625, 0.5, 0.625, 0.75, 0.375, 0.75, 0.375, 0.75, 0.625, 0.75, 0.625, 1.0, 0.375, 1.0, 0.125, 0.5, 0.375, 0.5, 0.375, 0.75, 0.125, 0.75, 0.6741, 0.5491, 0.8259, 0.5491, 0.8259, 0.7009, 0.6741, 0.7009, 0.8259, 0.7009, 0.8259, 0.5491, 0.875, 0.5, 0.875, 0.75, 0.8259, 0.5491, 0.6741, 0.5491, 0.625, 0.5, 0.875, 0.5, 0.6741, 0.5491, 0.6741, 0.7009, 0.625, 0.75, 0.625, 0.5, 0.6741, 0.7009, 0.8259, 0.7009, 0.875, 0.75, 0.625, 0.75])
me_cube_018.update()
me_cube_019 = bpy.data.meshes.new('Cube.019')
me_cube_019.from_pydata([(-0.3048, -0.3048, -0.3048), (-0.1852, -0.1852, 0.2632), (-0.3048, 0.3048, -0.3048), (-0.1852, 0.1852, 0.2632), (0.3048, -0.3048, -0.3048), (0.1852, -0.1852, 0.2632), (0.3048, 0.3048, -0.3048), (0.1852, 0.1852, 0.2632), (-0.3048, -0.3048, 0.3048), (-0.3048, 0.3048, 0.3048), (0.3048, 0.3048, 0.3048), (0.3048, -0.3048, 0.3048)], [], [(0, 8, 9, 2), (2, 9, 10, 6), (6, 10, 11, 4), (4, 11, 8, 0), (2, 6, 4, 0), (7, 3, 1, 5), (1, 3, 9, 8), (3, 7, 10, 9), (7, 5, 11, 10), (5, 1, 8, 11)])
_uv = me_cube_019.uv_layers.new(name='UVMap')
_uv.uv.foreach_set('vector', [0.375, 0.0, 0.625, 0.0, 0.625, 0.25, 0.375, 0.25, 0.375, 0.25, 0.625, 0.25, 0.625, 0.5, 0.375, 0.5, 0.375, 0.5, 0.625, 0.5, 0.625, 0.75, 0.375, 0.75, 0.375, 0.75, 0.625, 0.75, 0.625, 1.0, 0.375, 1.0, 0.125, 0.5, 0.375, 0.5, 0.375, 0.75, 0.125, 0.75, 0.6741, 0.5491, 0.8259, 0.5491, 0.8259, 0.7009, 0.6741, 0.7009, 0.8259, 0.7009, 0.8259, 0.5491, 0.875, 0.5, 0.875, 0.75, 0.8259, 0.5491, 0.6741, 0.5491, 0.625, 0.5, 0.875, 0.5, 0.6741, 0.5491, 0.6741, 0.7009, 0.625, 0.75, 0.625, 0.5, 0.6741, 0.7009, 0.8259, 0.7009, 0.875, 0.75, 0.625, 0.75])
me_cube_019.update()
me_cube_020 = bpy.data.meshes.new('Cube.020')
me_cube_020.from_pydata([(-0.3048, -0.3048, -0.3048), (-0.1852, -0.1852, 0.2632), (-0.3048, 0.3048, -0.3048), (-0.1852, 0.1852, 0.2632), (0.3048, -0.3048, -0.3048), (0.1852, -0.1852, 0.2632), (0.3048, 0.3048, -0.3048), (0.1852, 0.1852, 0.2632), (-0.3048, -0.3048, 0.3048), (-0.3048, 0.3048, 0.3048), (0.3048, 0.3048, 0.3048), (0.3048, -0.3048, 0.3048)], [], [(0, 8, 9, 2), (2, 9, 10, 6), (6, 10, 11, 4), (4, 11, 8, 0), (2, 6, 4, 0), (7, 3, 1, 5), (1, 3, 9, 8), (3, 7, 10, 9), (7, 5, 11, 10), (5, 1, 8, 11)])
_uv = me_cube_020.uv_layers.new(name='UVMap')
_uv.uv.foreach_set('vector', [0.375, 0.0, 0.625, 0.0, 0.625, 0.25, 0.375, 0.25, 0.375, 0.25, 0.625, 0.25, 0.625, 0.5, 0.375, 0.5, 0.375, 0.5, 0.625, 0.5, 0.625, 0.75, 0.375, 0.75, 0.375, 0.75, 0.625, 0.75, 0.625, 1.0, 0.375, 1.0, 0.125, 0.5, 0.375, 0.5, 0.375, 0.75, 0.125, 0.75, 0.6741, 0.5491, 0.8259, 0.5491, 0.8259, 0.7009, 0.6741, 0.7009, 0.8259, 0.7009, 0.8259, 0.5491, 0.875, 0.5, 0.875, 0.75, 0.8259, 0.5491, 0.6741, 0.5491, 0.625, 0.5, 0.875, 0.5, 0.6741, 0.5491, 0.6741, 0.7009, 0.625, 0.75, 0.625, 0.5, 0.6741, 0.7009, 0.8259, 0.7009, 0.875, 0.75, 0.625, 0.75])
me_cube_020.update()
me_cube_021 = bpy.data.meshes.new('Cube.021')
me_cube_021.from_pydata([(-0.3048, -0.3048, -0.3048), (-0.1852, -0.1852, 0.2632), (-0.3048, 0.3048, -0.3048), (-0.1852, 0.1852, 0.2632), (0.3048, -0.3048, -0.3048), (0.1852, -0.1852, 0.2632), (0.3048, 0.3048, -0.3048), (0.1852, 0.1852, 0.2632), (-0.3048, -0.3048, 0.3048), (-0.3048, 0.3048, 0.3048), (0.3048, 0.3048, 0.3048), (0.3048, -0.3048, 0.3048)], [], [(0, 8, 9, 2), (2, 9, 10, 6), (6, 10, 11, 4), (4, 11, 8, 0), (2, 6, 4, 0), (7, 3, 1, 5), (1, 3, 9, 8), (3, 7, 10, 9), (7, 5, 11, 10), (5, 1, 8, 11)])
_uv = me_cube_021.uv_layers.new(name='UVMap')
_uv.uv.foreach_set('vector', [0.375, 0.0, 0.625, 0.0, 0.625, 0.25, 0.375, 0.25, 0.375, 0.25, 0.625, 0.25, 0.625, 0.5, 0.375, 0.5, 0.375, 0.5, 0.625, 0.5, 0.625, 0.75, 0.375, 0.75, 0.375, 0.75, 0.625, 0.75, 0.625, 1.0, 0.375, 1.0, 0.125, 0.5, 0.375, 0.5, 0.375, 0.75, 0.125, 0.75, 0.6741, 0.5491, 0.8259, 0.5491, 0.8259, 0.7009, 0.6741, 0.7009, 0.8259, 0.7009, 0.8259, 0.5491, 0.875, 0.5, 0.875, 0.75, 0.8259, 0.5491, 0.6741, 0.5491, 0.625, 0.5, 0.875, 0.5, 0.6741, 0.5491, 0.6741, 0.7009, 0.625, 0.75, 0.625, 0.5, 0.6741, 0.7009, 0.8259, 0.7009, 0.875, 0.75, 0.625, 0.75])
me_cube_021.update()
me_plane = bpy.data.meshes.new('Plane')
me_plane.from_pydata([(-0.3048, -0.3048, 0.002183), (0.3048, -0.3048, -0.03478), (-0.3048, 0.3048, 0.03361), (0.3048, 0.3048, -0.01156), (-0.3048, 0.0, 0.01883), (0.0, -0.3048, -0.01852), (0.3048, 0.0, -0.01965), (0.0, 0.3048, 0.02041), (0.0, 0.0, 0.004545), (-0.3048, -0.1524, 0.00417), (0.1524, -0.3048, -0.03507), (0.3048, 0.1524, -0.01048), (-0.1524, 0.3048, 0.03858), (-0.3048, 0.1524, 0.03366), (-0.1524, -0.3048, -0.001113), (0.3048, -0.1524, -0.03226), (0.1524, 0.3048, -0.003759), (0.0, 0.1524, 0.0217), (0.0, -0.1524, -0.01632), (-0.1524, 0.0, 0.02205), (0.1524, 0.0, -0.01791), (0.1524, -0.1524, -0.03258), (-0.1524, -0.1524, 0.002408), (-0.1524, 0.1524, 0.03877), (0.1524, 0.1524, -0.003113), (-0.3048, -0.2286, 0.002183), (0.2286, -0.3048, -0.03765), (0.3048, 0.2286, -0.0107), (-0.2286, 0.3048, 0.03886), (-0.3048, 0.0762, 0.02727), (-0.0762, -0.3048, -0.008834), (0.3048, -0.0762, -0.02622), (0.0762, 0.3048, 0.007617), (0.0, 0.2286, 0.02239), (0.0, -0.0762, -0.007143), (-0.2286, 0.0, 0.02218), (0.0762, 0.0, -0.008155), (-0.3048, -0.0762, 0.01042), (0.0762, -0.3048, -0.028), (0.3048, 0.0762, -0.01395), (-0.0762, 0.3048, 0.03169), (-0.3048, 0.2286, 0.03614), (-0.2286, -0.3048, 0.002337), (0.3048, -0.2286, -0.03602), (0.2286, 0.3048, -0.01079), (0.0, 0.0762, 0.01526), (0.0, -0.2286, -0.01934), (-0.0762, 0.0, 0.01595), (0.2286, 0.0, -0.02124), (0.1524, -0.0762, -0.02624), (0.1524, -0.2286, -0.03639), (0.0762, -0.1524, -0.02593), (0.2286, -0.1524, -0.03494), (-0.1524, -0.0762, 0.01131), (-0.1524, -0.2286, -0.00148), (-0.2286, -0.1524, 0.005306), (-0.0762, -0.1524, -0.005749), (-0.1524, 0.2286, 0.04157), (-0.1524, 0.0762, 0.03153), (-0.2286, 0.1524, 0.03891), (-0.0762, 0.1524, 0.03218), (0.1524, 0.2286, -0.002139), (0.1524, 0.0762, -0.009211), (0.0762, 0.1524, 0.008729), (0.2286, 0.1524, -0.01019), (0.2286, 0.0762, -0.01482), (0.0762, 0.0762, 0.002004), (0.0762, 0.2286, 0.009374), (-0.0762, 0.0762, 0.0264), (-0.2286, 0.0762, 0.03164), (-0.2286, 0.2286, 0.04184), (-0.0762, -0.2286, -0.009426), (-0.2286, -0.2286, 0.00227), (-0.2286, -0.0762, 0.01266), (0.2286, -0.2286, -0.03916), (0.0762, -0.2286, -0.02905), (0.0762, -0.0762, -0.01856), (0.2286, -0.0762, -0.02836), (-0.0762, -0.0762, 0.003862), (-0.0762, 0.2286, 0.03421), (0.2286, 0.2286, -0.009541), (-0.3048, -0.2667, 0.002223), (0.2667, -0.3048, -0.03684), (0.3048, 0.2667, -0.01155), (-0.2667, 0.3048, 0.0368), (-0.3048, 0.0381, 0.02318), (-0.0381, -0.3048, -0.01357), (0.3048, -0.0381, -0.02292), (0.0381, 0.3048, 0.01402), (0.0, 0.2667, 0.02178), (0.0, -0.0381, -0.001386), (-0.2667, 0.0, 0.0209), (0.0381, 0.0, -0.001913), (-0.3048, -0.1143, 0.006893), (0.1143, -0.3048, -0.03197), (0.3048, 0.1143, -0.01185), (-0.1143, 0.3048, 0.03586), (-0.3048, 0.1905, 0.03549), (-0.1905, -0.3048, 0.001321), (0.3048, -0.1905, -0.0346), (0.1905, 0.3048, -0.008001), (0.0, 0.1143, 0.01922), (0.0, -0.1905, -0.01856), (-0.1143, 0.0, 0.01983), (0.1905, 0.0, -0.02052), (0.1524, -0.0381, -0.02233), (0.1524, -0.1905, -0.03503), (0.0381, -0.1524, -0.02147), (0.1905, -0.1524, -0.03441), (-0.1524, -0.0381, 0.01667), (-0.1524, -0.1905, -0.0003422), (-0.2667, -0.1524, 0.004926), (-0.1143, -0.1524, -0.001178), (-0.1524, 0.2667, 0.04077), (-0.1524, 0.1143, 0.03557), (-0.2667, 0.1524, 0.03685), (-0.1143, 0.1524, 0.03614), (0.1524, 0.2667, -0.003117), (0.1524, 0.1143, -0.005669), (0.0381, 0.1524, 0.01532), (0.1905, 0.1524, -0.007451), (-0.3048, -0.1905, 0.002525), (0.1905, -0.3048, -0.03704), (0.3048, 0.1905, -0.01004), (-0.1905, 0.3048, 0.03957), (-0.3048, 0.1143, 0.03084), (-0.1143, -0.3048, -0.004592), (0.3048, -0.1143, -0.0294), (0.1143, 0.3048, 0.00157), (0.0, 0.1905, 0.02243), (0.0, -0.1143, -0.01232), (-0.1905, 0.0, 0.02253), (0.1143, 0.0, -0.01365), (-0.3048, -0.0381, 0.01449), (0.0381, -0.3048, -0.02342), (0.3048, 0.0381, -0.01661), (-0.0381, 0.3048, 0.02642), (-0.3048, 0.2667, 0.03549), (-0.2667, -0.3048, 0.002307), (0.3048, -0.2667, -0.03606), (0.2667, 0.3048, -0.01177), (0.0, 0.0381, 0.01023), (0.0, -0.2667, -0.01932), (-0.0381, 0.0, 0.01068), (0.2667, 0.0, -0.02088), (0.1524, -0.1143, -0.02958), (0.1524, -0.2667, -0.0364), (0.1143, -0.1524, -0.02966), (0.2667, -0.1524, -0.0342), (-0.1524, -0.1143, 0.006421), (-0.1524, -0.2667, -0.001417), (-0.1905, -0.1524, 0.004667), (-0.0381, -0.1524, -0.01093), (-0.1524, 0.1905, 0.04085), (-0.1524, 0.0381, 0.02701), (-0.1905, 0.1524, 0.03963), (-0.0381, 0.1524, 0.02735), (0.1524, 0.1905, -0.001848), (0.1524, 0.0381, -0.01341), (0.1143, 0.1524, 0.002427), (0.2667, 0.1524, -0.01098), (0.2286, 0.1143, -0.01214), (0.2286, 0.0381, -0.01791), (0.1905, 0.0762, -0.01291), (0.2667, 0.0762, -0.01481), (0.0762, 0.1143, 0.005997), (0.0762, 0.0381, -0.002846), (0.0381, 0.0762, 0.008625), (0.1143, 0.0762, -0.004093), (0.0762, 0.2667, 0.008551), (0.0762, 0.1905, 0.009864), (0.0381, 0.2286, 0.01585), (0.1143, 0.2286, 0.003269), (-0.0762, 0.1143, 0.02991), (-0.0762, 0.0381, 0.0216), (-0.1143, 0.0762, 0.0298), (-0.0381, 0.0762, 0.02137), (-0.2286, 0.1143, 0.03569), (-0.2286, 0.0381, 0.02706), (-0.2667, 0.0762, 0.02995), (-0.1905, 0.0762, 0.03219), (-0.2286, 0.2667, 0.04106), (-0.2286, 0.1905, 0.04106), (-0.2667, 0.2286, 0.03957), (-0.1905, 0.2286, 0.04266), (-0.0762, -0.1905, -0.008503), (-0.0762, -0.2667, -0.009384), (-0.1143, -0.2286, -0.005074), (-0.0381, -0.2286, -0.01427), (-0.2286, -0.1905, 0.00311), (-0.2286, -0.2667, 0.002345), (-0.2667, -0.2286, 0.002307), (-0.1905, -0.2286, 0.001068), (-0.2286, -0.0381, 0.01729), (-0.2286, -0.1143, 0.008575), (-0.2667, -0.0762, 0.01184), (-0.1905, -0.0762, 0.0128), (0.2286, -0.1905, -0.03757), (0.2286, -0.2667, -0.03913), (0.1905, -0.2286, -0.03849), (0.2667, -0.2286, -0.03824), (0.0762, -0.1905, -0.02798), (0.0762, -0.2667, -0.02906), (0.0381, -0.2286, -0.02436), (0.1143, -0.2286, -0.03316), (0.0762, -0.0381, -0.01353), (0.0762, -0.1143, -0.02283), (0.0381, -0.0762, -0.01306), (0.1143, -0.0762, -0.02313), (0.2286, -0.0381, -0.02478), (0.2286, -0.1143, -0.03181), (0.1905, -0.0762, -0.02784), (0.2667, -0.0762, -0.02781), (-0.0762, -0.0381, 0.009871), (-0.0762, -0.1143, -0.001492), (-0.1143, -0.0762, 0.008217), (-0.0381, -0.0762, -0.001359), (-0.0762, 0.2667, 0.0335), (-0.0762, 0.1905, 0.03371), (-0.1143, 0.2286, 0.03863), (-0.0381, 0.2286, 0.02866), (0.2286, 0.2667, -0.0105), (0.2286, 0.1905, -0.009242), (0.1905, 0.2286, -0.006527), (0.2667, 0.2286, -0.01081), (0.2667, 0.1905, -0.01035), (0.1905, 0.1905, -0.006291), (0.1905, 0.2667, -0.007517), (-0.0381, 0.1905, 0.02836), (-0.1143, 0.1905, 0.03804), (-0.1143, 0.2667, 0.03787), (-0.0381, -0.1143, -0.006745), (-0.1143, -0.1143, 0.003026), (-0.1143, -0.0381, 0.01397), (0.2667, -0.1143, -0.03116), (0.1905, -0.1143, -0.03129), (0.1905, -0.0381, -0.02426), (0.1143, -0.1143, -0.02682), (0.0381, -0.1143, -0.01782), (0.0381, -0.0381, -0.007614), (0.1143, -0.2667, -0.03316), (0.0381, -0.2667, -0.02435), (0.0381, -0.1905, -0.02343), (0.2667, -0.2667, -0.03826), (0.1905, -0.2667, -0.03848), (0.1905, -0.1905, -0.03698), (-0.1905, -0.1143, 0.00835), (-0.2667, -0.1143, 0.007983), (-0.2667, -0.0381, 0.01624), (-0.1905, -0.2667, 0.001139), (-0.2667, -0.2667, 0.002351), (-0.2667, -0.1905, 0.002945), (-0.0381, -0.2667, -0.01424), (-0.1143, -0.2667, -0.005018), (-0.1143, -0.1905, -0.003998), (-0.1905, 0.1905, 0.04184), (-0.2667, 0.1905, 0.03886), (-0.2667, 0.2667, 0.03886), (-0.1905, 0.0381, 0.02748), (-0.2667, 0.0381, 0.02556), (-0.2667, 0.1143, 0.0338), (-0.0381, 0.0381, 0.0164), (-0.1143, 0.0381, 0.02529), (-0.1143, 0.1143, 0.0333), (0.1143, 0.1905, 0.003683), (0.0381, 0.1905, 0.01623), (0.0381, 0.2667, 0.01516), (0.1143, 0.0381, -0.008685), (0.0381, 0.0381, 0.003635), (0.0381, 0.1143, 0.01266), (0.2667, 0.0381, -0.01765), (0.1905, 0.0381, -0.01661), (0.1905, 0.1143, -0.009756), (0.2667, 0.1143, -0.01253), (0.1143, 0.1143, -0.0002721), (0.1143, 0.2667, 0.002351), (-0.0381, 0.1143, 0.02516), (-0.1905, 0.1143, 0.03632), (-0.1905, 0.2667, 0.04184), (-0.0381, -0.1905, -0.01349), (-0.1905, -0.1905, 0.002125), (-0.1905, -0.0381, 0.01762), (0.2667, -0.1905, -0.03672), (0.1143, -0.1905, -0.03193), (0.1143, -0.0381, -0.0186), (0.2667, -0.0381, -0.02432), (-0.0381, -0.0381, 0.004619), (-0.0381, 0.2667, 0.02802), (0.2667, 0.2667, -0.01172)], [], [(288, 83, 3, 140), (287, 89, 7, 136), (286, 90, 8, 143), (285, 87, 6, 144), (284, 105, 20, 132), (283, 106, 21, 147), (282, 99, 15, 148), (281, 109, 19, 131), (280, 110, 22, 151), (279, 102, 18, 152), (278, 113, 12, 124), (277, 114, 23, 155), (276, 101, 17, 156), (275, 117, 16, 128), (274, 118, 24, 159), (273, 95, 11, 160), (272, 161, 64, 120), (271, 162, 65, 163), (270, 135, 39, 164), (269, 165, 63, 119), (268, 166, 66, 167), (267, 158, 62, 168), (266, 169, 32, 88), (265, 170, 67, 171), (264, 157, 61, 172), (263, 173, 60, 116), (262, 174, 68, 175), (261, 141, 45, 176), (260, 177, 59, 115), (259, 178, 69, 179), (258, 154, 58, 180), (257, 181, 28, 84), (256, 182, 70, 183), (255, 153, 57, 184), (254, 185, 56, 112), (253, 186, 71, 187), (252, 142, 46, 188), (251, 189, 55, 111), (250, 190, 72, 191), (249, 150, 54, 192), (248, 193, 35, 91), (247, 194, 73, 195), (246, 149, 53, 196), (245, 197, 52, 108), (244, 198, 74, 199), (243, 139, 43, 200), (242, 201, 51, 107), (241, 202, 75, 203), (240, 146, 50, 204), (239, 205, 36, 92), (238, 206, 76, 207), (237, 145, 49, 208), (236, 209, 48, 104), (235, 210, 77, 211), (234, 127, 31, 212), (233, 213, 47, 103), (232, 214, 78, 215), (231, 130, 34, 216), (230, 217, 40, 96), (229, 218, 79, 219), (228, 129, 33, 220), (227, 221, 44, 100), (226, 222, 80, 223), (225, 123, 27, 224), (222, 225, 224, 80), (64, 160, 225, 222), (160, 11, 123, 225), (157, 226, 223, 61), (24, 120, 226, 157), (120, 64, 222, 226), (117, 227, 100, 16), (61, 223, 227, 117), (223, 80, 221, 227), (218, 228, 220, 79), (60, 156, 228, 218), (156, 17, 129, 228), (153, 229, 219, 57), (23, 116, 229, 153), (116, 60, 218, 229), (113, 230, 96, 12), (57, 219, 230, 113), (219, 79, 217, 230), (214, 231, 216, 78), (56, 152, 231, 214), (152, 18, 130, 231), (149, 232, 215, 53), (22, 112, 232, 149), (112, 56, 214, 232), (109, 233, 103, 19), (53, 215, 233, 109), (215, 78, 213, 233), (210, 234, 212, 77), (52, 148, 234, 210), (148, 15, 127, 234), (145, 235, 211, 49), (21, 108, 235, 145), (108, 52, 210, 235), (105, 236, 104, 20), (49, 211, 236, 105), (211, 77, 209, 236), (206, 237, 208, 76), (51, 147, 237, 206), (147, 21, 145, 237), (130, 238, 207, 34), (18, 107, 238, 130), (107, 51, 206, 238), (90, 239, 92, 8), (34, 207, 239, 90), (207, 76, 205, 239), (202, 240, 204, 75), (38, 94, 240, 202), (94, 10, 146, 240), (142, 241, 203, 46), (5, 134, 241, 142), (134, 38, 202, 241), (102, 242, 107, 18), (46, 203, 242, 102), (203, 75, 201, 242), (198, 243, 200, 74), (26, 82, 243, 198), (82, 1, 139, 243), (146, 244, 199, 50), (10, 122, 244, 146), (122, 26, 198, 244), (106, 245, 108, 21), (50, 199, 245, 106), (199, 74, 197, 245), (194, 246, 196, 73), (55, 151, 246, 194), (151, 22, 149, 246), (93, 247, 195, 37), (9, 111, 247, 93), (111, 55, 194, 247), (133, 248, 91, 4), (37, 195, 248, 133), (195, 73, 193, 248), (190, 249, 192, 72), (42, 98, 249, 190), (98, 14, 150, 249), (81, 250, 191, 25), (0, 138, 250, 81), (138, 42, 190, 250), (121, 251, 111, 9), (25, 191, 251, 121), (191, 72, 189, 251), (186, 252, 188, 71), (30, 86, 252, 186), (86, 5, 142, 252), (150, 253, 187, 54), (14, 126, 253, 150), (126, 30, 186, 253), (110, 254, 112, 22), (54, 187, 254, 110), (187, 71, 185, 254), (182, 255, 184, 70), (59, 155, 255, 182), (155, 23, 153, 255), (97, 256, 183, 41), (13, 115, 256, 97), (115, 59, 182, 256), (137, 257, 84, 2), (41, 183, 257, 137), (183, 70, 181, 257), (178, 258, 180, 69), (35, 131, 258, 178), (131, 19, 154, 258), (85, 259, 179, 29), (4, 91, 259, 85), (91, 35, 178, 259), (125, 260, 115, 13), (29, 179, 260, 125), (179, 69, 177, 260), (174, 261, 176, 68), (47, 143, 261, 174), (143, 8, 141, 261), (154, 262, 175, 58), (19, 103, 262, 154), (103, 47, 174, 262), (114, 263, 116, 23), (58, 175, 263, 114), (175, 68, 173, 263), (170, 264, 172, 67), (63, 159, 264, 170), (159, 24, 157, 264), (129, 265, 171, 33), (17, 119, 265, 129), (119, 63, 170, 265), (89, 266, 88, 7), (33, 171, 266, 89), (171, 67, 169, 266), (166, 267, 168, 66), (36, 132, 267, 166), (132, 20, 158, 267), (141, 268, 167, 45), (8, 92, 268, 141), (92, 36, 166, 268), (101, 269, 119, 17), (45, 167, 269, 101), (167, 66, 165, 269), (162, 270, 164, 65), (48, 144, 270, 162), (144, 6, 135, 270), (158, 271, 163, 62), (20, 104, 271, 158), (104, 48, 162, 271), (118, 272, 120, 24), (62, 163, 272, 118), (163, 65, 161, 272), (161, 273, 160, 64), (65, 164, 273, 161), (164, 39, 95, 273), (165, 274, 159, 63), (66, 168, 274, 165), (168, 62, 118, 274), (169, 275, 128, 32), (67, 172, 275, 169), (172, 61, 117, 275), (173, 276, 156, 60), (68, 176, 276, 173), (176, 45, 101, 276), (177, 277, 155, 59), (69, 180, 277, 177), (180, 58, 114, 277), (181, 278, 124, 28), (70, 184, 278, 181), (184, 57, 113, 278), (185, 279, 152, 56), (71, 188, 279, 185), (188, 46, 102, 279), (189, 280, 151, 55), (72, 192, 280, 189), (192, 54, 110, 280), (193, 281, 131, 35), (73, 196, 281, 193), (196, 53, 109, 281), (197, 282, 148, 52), (74, 200, 282, 197), (200, 43, 99, 282), (201, 283, 147, 51), (75, 204, 283, 201), (204, 50, 106, 283), (205, 284, 132, 36), (76, 208, 284, 205), (208, 49, 105, 284), (209, 285, 144, 48), (77, 212, 285, 209), (212, 31, 87, 285), (213, 286, 143, 47), (78, 216, 286, 213), (216, 34, 90, 286), (217, 287, 136, 40), (79, 220, 287, 217), (220, 33, 89, 287), (221, 288, 140, 44), (80, 224, 288, 221), (224, 27, 83, 288)])
_uv = me_plane.uv_layers.new(name='UVMap')
_uv.uv.foreach_set('vector', [0.9375, 0.9375, 1.0, 0.9375, 1.0, 1.0, 0.9375, 1.0, 0.4375, 0.9375, 0.5, 0.9375, 0.5, 1.0, 0.4375, 1.0, 0.4375, 0.4375, 0.5, 0.4375, 0.5, 0.5, 0.4375, 0.5, 0.9375, 0.4375, 1.0, 0.4375, 1.0, 0.5, 0.9375, 0.5, 0.6875, 0.4375, 0.75, 0.4375, 0.75, 0.5, 0.6875, 0.5, 0.6875, 0.1875, 0.75, 0.1875, 0.75, 0.25, 0.6875, 0.25, 0.9375, 0.1875, 1.0, 0.1875, 1.0, 0.25, 0.9375, 0.25, 0.1875, 0.4375, 0.25, 0.4375, 0.25, 0.5, 0.1875, 0.5, 0.1875, 0.1875, 0.25, 0.1875, 0.25, 0.25, 0.1875, 0.25, 0.4375, 0.1875, 0.5, 0.1875, 0.5, 0.25, 0.4375, 0.25, 0.1875, 0.9375, 0.25, 0.9375, 0.25, 1.0, 0.1875, 1.0, 0.1875, 0.6875, 0.25, 0.6875, 0.25, 0.75, 0.1875, 0.75, 0.4375, 0.6875, 0.5, 0.6875, 0.5, 0.75, 0.4375, 0.75, 0.6875, 0.9375, 0.75, 0.9375, 0.75, 1.0, 0.6875, 1.0, 0.6875, 0.6875, 0.75, 0.6875, 0.75, 0.75, 0.6875, 0.75, 0.9375, 0.6875, 1.0, 0.6875, 1.0, 0.75, 0.9375, 0.75, 0.8125, 0.6875, 0.875, 0.6875, 0.875, 0.75, 0.8125, 0.75, 0.8125, 0.5625, 0.875, 0.5625, 0.875, 0.625, 0.8125, 0.625, 0.9375, 0.5625, 1.0, 0.5625, 1.0, 0.625, 0.9375, 0.625, 0.5625, 0.6875, 0.625, 0.6875, 0.625, 0.75, 0.5625, 0.75, 0.5625, 0.5625, 0.625, 0.5625, 0.625, 0.625, 0.5625, 0.625, 0.6875, 0.5625, 0.75, 0.5625, 0.75, 0.625, 0.6875, 0.625, 0.5625, 0.9375, 0.625, 0.9375, 0.625, 1.0, 0.5625, 1.0, 0.5625, 0.8125, 0.625, 0.8125, 0.625, 0.875, 0.5625, 0.875, 0.6875, 0.8125, 0.75, 0.8125, 0.75, 0.875, 0.6875, 0.875, 0.3125, 0.6875, 0.375, 0.6875, 0.375, 0.75, 0.3125, 0.75, 0.3125, 0.5625, 0.375, 0.5625, 0.375, 0.625, 0.3125, 0.625, 0.4375, 0.5625, 0.5, 0.5625, 0.5, 0.625, 0.4375, 0.625, 0.0625, 0.6875, 0.125, 0.6875, 0.125, 0.75, 0.0625, 0.75, 0.0625, 0.5625, 0.125, 0.5625, 0.125, 0.625, 0.0625, 0.625, 0.1875, 0.5625, 0.25, 0.5625, 0.25, 0.625, 0.1875, 0.625, 0.0625, 0.9375, 0.125, 0.9375, 0.125, 1.0, 0.0625, 1.0, 0.0625, 0.8125, 0.125, 0.8125, 0.125, 0.875, 0.0625, 0.875, 0.1875, 0.8125, 0.25, 0.8125, 0.25, 0.875, 0.1875, 0.875, 0.3125, 0.1875, 0.375, 0.1875, 0.375, 0.25, 0.3125, 0.25, 0.3125, 0.0625, 0.375, 0.0625, 0.375, 0.125, 0.3125, 0.125, 0.4375, 0.0625, 0.5, 0.0625, 0.5, 0.125, 0.4375, 0.125, 0.0625, 0.1875, 0.125, 0.1875, 0.125, 0.25, 0.0625, 0.25, 0.0625, 0.0625, 0.125, 0.0625, 0.125, 0.125, 0.0625, 0.125, 0.1875, 0.0625, 0.25, 0.0625, 0.25, 0.125, 0.1875, 0.125, 0.0625, 0.4375, 0.125, 0.4375, 0.125, 0.5, 0.0625, 0.5, 0.0625, 0.3125, 0.125, 0.3125, 0.125, 0.375, 0.0625, 0.375, 0.1875, 0.3125, 0.25, 0.3125, 0.25, 0.375, 0.1875, 0.375, 0.8125, 0.1875, 0.875, 0.1875, 0.875, 0.25, 0.8125, 0.25, 0.8125, 0.0625, 0.875, 0.0625, 0.875, 0.125, 0.8125, 0.125, 0.9375, 0.0625, 1.0, 0.0625, 1.0, 0.125, 0.9375, 0.125, 0.5625, 0.1875, 0.625, 0.1875, 0.625, 0.25, 0.5625, 0.25, 0.5625, 0.0625, 0.625, 0.0625, 0.625, 0.125, 0.5625, 0.125, 0.6875, 0.0625, 0.75, 0.0625, 0.75, 0.125, 0.6875, 0.125, 0.5625, 0.4375, 0.625, 0.4375, 0.625, 0.5, 0.5625, 0.5, 0.5625, 0.3125, 0.625, 0.3125, 0.625, 0.375, 0.5625, 0.375, 0.6875, 0.3125, 0.75, 0.3125, 0.75, 0.375, 0.6875, 0.375, 0.8125, 0.4375, 0.875, 0.4375, 0.875, 0.5, 0.8125, 0.5, 0.8125, 0.3125, 0.875, 0.3125, 0.875, 0.375, 0.8125, 0.375, 0.9375, 0.3125, 1.0, 0.3125, 1.0, 0.375, 0.9375, 0.375, 0.3125, 0.4375, 0.375, 0.4375, 0.375, 0.5, 0.3125, 0.5, 0.3125, 0.3125, 0.375, 0.3125, 0.375, 0.375, 0.3125, 0.375, 0.4375, 0.3125, 0.5, 0.3125, 0.5, 0.375, 0.4375, 0.375, 0.3125, 0.9375, 0.375, 0.9375, 0.375, 1.0, 0.3125, 1.0, 0.3125, 0.8125, 0.375, 0.8125, 0.375, 0.875, 0.3125, 0.875, 0.4375, 0.8125, 0.5, 0.8125, 0.5, 0.875, 0.4375, 0.875, 0.8125, 0.9375, 0.875, 0.9375, 0.875, 1.0, 0.8125, 1.0, 0.8125, 0.8125, 0.875, 0.8125, 0.875, 0.875, 0.8125, 0.875, 0.9375, 0.8125, 1.0, 0.8125, 1.0, 0.875, 0.9375, 0.875, 0.875, 0.8125, 0.9375, 0.8125, 0.9375, 0.875, 0.875, 0.875, 0.875, 0.75, 0.9375, 0.75, 0.9375, 0.8125, 0.875, 0.8125, 0.9375, 0.75, 1.0, 0.75, 1.0, 0.8125, 0.9375, 0.8125, 0.75, 0.8125, 0.8125, 0.8125, 0.8125, 0.875, 0.75, 0.875, 0.75, 0.75, 0.8125, 0.75, 0.8125, 0.8125, 0.75, 0.8125, 0.8125, 0.75, 0.875, 0.75, 0.875, 0.8125, 0.8125, 0.8125, 0.75, 0.9375, 0.8125, 0.9375, 0.8125, 1.0, 0.75, 1.0, 0.75, 0.875, 0.8125, 0.875, 0.8125, 0.9375, 0.75, 0.9375, 0.8125, 0.875, 0.875, 0.875, 0.875, 0.9375, 0.8125, 0.9375, 0.375, 0.8125, 0.4375, 0.8125, 0.4375, 0.875, 0.375, 0.875, 0.375, 0.75, 0.4375, 0.75, 0.4375, 0.8125, 0.375, 0.8125, 0.4375, 0.75, 0.5, 0.75, 0.5, 0.8125, 0.4375, 0.8125, 0.25, 0.8125, 0.3125, 0.8125, 0.3125, 0.875, 0.25, 0.875, 0.25, 0.75, 0.3125, 0.75, 0.3125, 0.8125, 0.25, 0.8125, 0.3125, 0.75, 0.375, 0.75, 0.375, 0.8125, 0.3125, 0.8125, 0.25, 0.9375, 0.3125, 0.9375, 0.3125, 1.0, 0.25, 1.0, 0.25, 0.875, 0.3125, 0.875, 0.3125, 0.9375, 0.25, 0.9375, 0.3125, 0.875, 0.375, 0.875, 0.375, 0.9375, 0.3125, 0.9375, 0.375, 0.3125, 0.4375, 0.3125, 0.4375, 0.375, 0.375, 0.375, 0.375, 0.25, 0.4375, 0.25, 0.4375, 0.3125, 0.375, 0.3125, 0.4375, 0.25, 0.5, 0.25, 0.5, 0.3125, 0.4375, 0.3125, 0.25, 0.3125, 0.3125, 0.3125, 0.3125, 0.375, 0.25, 0.375, 0.25, 0.25, 0.3125, 0.25, 0.3125, 0.3125, 0.25, 0.3125, 0.3125, 0.25, 0.375, 0.25, 0.375, 0.3125, 0.3125, 0.3125, 0.25, 0.4375, 0.3125, 0.4375, 0.3125, 0.5, 0.25, 0.5, 0.25, 0.375, 0.3125, 0.375, 0.3125, 0.4375, 0.25, 0.4375, 0.3125, 0.375, 0.375, 0.375, 0.375, 0.4375, 0.3125, 0.4375, 0.875, 0.3125, 0.9375, 0.3125, 0.9375, 0.375, 0.875, 0.375, 0.875, 0.25, 0.9375, 0.25, 0.9375, 0.3125, 0.875, 0.3125, 0.9375, 0.25, 1.0, 0.25, 1.0, 0.3125, 0.9375, 0.3125, 0.75, 0.3125, 0.8125, 0.3125, 0.8125, 0.375, 0.75, 0.375, 0.75, 0.25, 0.8125, 0.25, 0.8125, 0.3125, 0.75, 0.3125, 0.8125, 0.25, 0.875, 0.25, 0.875, 0.3125, 0.8125, 0.3125, 0.75, 0.4375, 0.8125, 0.4375, 0.8125, 0.5, 0.75, 0.5, 0.75, 0.375, 0.8125, 0.375, 0.8125, 0.4375, 0.75, 0.4375, 0.8125, 0.375, 0.875, 0.375, 0.875, 0.4375, 0.8125, 0.4375, 0.625, 0.3125, 0.6875, 0.3125, 0.6875, 0.375, 0.625, 0.375, 0.625, 0.25, 0.6875, 0.25, 0.6875, 0.3125, 0.625, 0.3125, 0.6875, 0.25, 0.75, 0.25, 0.75, 0.3125, 0.6875, 0.3125, 0.5, 0.3125, 0.5625, 0.3125, 0.5625, 0.375, 0.5, 0.375, 0.5, 0.25, 0.5625, 0.25, 0.5625, 0.3125, 0.5, 0.3125, 0.5625, 0.25, 0.625, 0.25, 0.625, 0.3125, 0.5625, 0.3125, 0.5, 0.4375, 0.5625, 0.4375, 0.5625, 0.5, 0.5, 0.5, 0.5, 0.375, 0.5625, 0.375, 0.5625, 0.4375, 0.5, 0.4375, 0.5625, 0.375, 0.625, 0.375, 0.625, 0.4375, 0.5625, 0.4375, 0.625, 0.0625, 0.6875, 0.0625, 0.6875, 0.125, 0.625, 0.125, 0.625, 0.0, 0.6875, 0.0, 0.6875, 0.0625, 0.625, 0.0625, 0.6875, 0.0, 0.75, 0.0, 0.75, 0.0625, 0.6875, 0.0625, 0.5, 0.0625, 0.5625, 0.0625, 0.5625, 0.125, 0.5, 0.125, 0.5, 0.0, 0.5625, 0.0, 0.5625, 0.0625, 0.5, 0.0625, 0.5625, 0.0, 0.625, 0.0, 0.625, 0.0625, 0.5625, 0.0625, 0.5, 0.1875, 0.5625, 0.1875, 0.5625, 0.25, 0.5, 0.25, 0.5, 0.125, 0.5625, 0.125, 0.5625, 0.1875, 0.5, 0.1875, 0.5625, 0.125, 0.625, 0.125, 0.625, 0.1875, 0.5625, 0.1875, 0.875, 0.0625, 0.9375, 0.0625, 0.9375, 0.125, 0.875, 0.125, 0.875, 0.0, 0.9375, 0.0, 0.9375, 0.0625, 0.875, 0.0625, 0.9375, 0.0, 1.0, 0.0, 1.0, 0.0625, 0.9375, 0.0625, 0.75, 0.0625, 0.8125, 0.0625, 0.8125, 0.125, 0.75, 0.125, 0.75, 0.0, 0.8125, 0.0, 0.8125, 0.0625, 0.75, 0.0625, 0.8125, 0.0, 0.875, 0.0, 0.875, 0.0625, 0.8125, 0.0625, 0.75, 0.1875, 0.8125, 0.1875, 0.8125, 0.25, 0.75, 0.25, 0.75, 0.125, 0.8125, 0.125, 0.8125, 0.1875, 0.75, 0.1875, 0.8125, 0.125, 0.875, 0.125, 0.875, 0.1875, 0.8125, 0.1875, 0.125, 0.3125, 0.1875, 0.3125, 0.1875, 0.375, 0.125, 0.375, 0.125, 0.25, 0.1875, 0.25, 0.1875, 0.3125, 0.125, 0.3125, 0.1875, 0.25, 0.25, 0.25, 0.25, 0.3125, 0.1875, 0.3125, 0.0, 0.3125, 0.0625, 0.3125, 0.0625, 0.375, 0.0, 0.375, 0.0, 0.25, 0.0625, 0.25, 0.0625, 0.3125, 0.0, 0.3125, 0.0625, 0.25, 0.125, 0.25, 0.125, 0.3125, 0.0625, 0.3125, 0.0, 0.4375, 0.0625, 0.4375, 0.0625, 0.5, 0.0, 0.5, 0.0, 0.375, 0.0625, 0.375, 0.0625, 0.4375, 0.0, 0.4375, 0.0625, 0.375, 0.125, 0.375, 0.125, 0.4375, 0.0625, 0.4375, 0.125, 0.0625, 0.1875, 0.0625, 0.1875, 0.125, 0.125, 0.125, 0.125, 0.0, 0.1875, 0.0, 0.1875, 0.0625, 0.125, 0.0625, 0.1875, 0.0, 0.25, 0.0, 0.25, 0.0625, 0.1875, 0.0625, 0.0, 0.0625, 0.0625, 0.0625, 0.0625, 0.125, 0.0, 0.125, 0.0, 0.0, 0.0625, 0.0, 0.0625, 0.0625, 0.0, 0.0625, 0.0625, 0.0, 0.125, 0.0, 0.125, 0.0625, 0.0625, 0.0625, 0.0, 0.1875, 0.0625, 0.1875, 0.0625, 0.25, 0.0, 0.25, 0.0, 0.125, 0.0625, 0.125, 0.0625, 0.1875, 0.0, 0.1875, 0.0625, 0.125, 0.125, 0.125, 0.125, 0.1875, 0.0625, 0.1875, 0.375, 0.0625, 0.4375, 0.0625, 0.4375, 0.125, 0.375, 0.125, 0.375, 0.0, 0.4375, 0.0, 0.4375, 0.0625, 0.375, 0.0625, 0.4375, 0.0, 0.5, 0.0, 0.5, 0.0625, 0.4375, 0.0625, 0.25, 0.0625, 0.3125, 0.0625, 0.3125, 0.125, 0.25, 0.125, 0.25, 0.0, 0.3125, 0.0, 0.3125, 0.0625, 0.25, 0.0625, 0.3125, 0.0, 0.375, 0.0, 0.375, 0.0625, 0.3125, 0.0625, 0.25, 0.1875, 0.3125, 0.1875, 0.3125, 0.25, 0.25, 0.25, 0.25, 0.125, 0.3125, 0.125, 0.3125, 0.1875, 0.25, 0.1875, 0.3125, 0.125, 0.375, 0.125, 0.375, 0.1875, 0.3125, 0.1875, 0.125, 0.8125, 0.1875, 0.8125, 0.1875, 0.875, 0.125, 0.875, 0.125, 0.75, 0.1875, 0.75, 0.1875, 0.8125, 0.125, 0.8125, 0.1875, 0.75, 0.25, 0.75, 0.25, 0.8125, 0.1875, 0.8125, 0.0, 0.8125, 0.0625, 0.8125, 0.0625, 0.875, 0.0, 0.875, 0.0, 0.75, 0.0625, 0.75, 0.0625, 0.8125, 0.0, 0.8125, 0.0625, 0.75, 0.125, 0.75, 0.125, 0.8125, 0.0625, 0.8125, 0.0, 0.9375, 0.0625, 0.9375, 0.0625, 1.0, 0.0, 1.0, 0.0, 0.875, 0.0625, 0.875, 0.0625, 0.9375, 0.0, 0.9375, 0.0625, 0.875, 0.125, 0.875, 0.125, 0.9375, 0.0625, 0.9375, 0.125, 0.5625, 0.1875, 0.5625, 0.1875, 0.625, 0.125, 0.625, 0.125, 0.5, 0.1875, 0.5, 0.1875, 0.5625, 0.125, 0.5625, 0.1875, 0.5, 0.25, 0.5, 0.25, 0.5625, 0.1875, 0.5625, 0.0, 0.5625, 0.0625, 0.5625, 0.0625, 0.625, 0.0, 0.625, 0.0, 0.5, 0.0625, 0.5, 0.0625, 0.5625, 0.0, 0.5625, 0.0625, 0.5, 0.125, 0.5, 0.125, 0.5625, 0.0625, 0.5625, 0.0, 0.6875, 0.0625, 0.6875, 0.0625, 0.75, 0.0, 0.75, 0.0, 0.625, 0.0625, 0.625, 0.0625, 0.6875, 0.0, 0.6875, 0.0625, 0.625, 0.125, 0.625, 0.125, 0.6875, 0.0625, 0.6875, 0.375, 0.5625, 0.4375, 0.5625, 0.4375, 0.625, 0.375, 0.625, 0.375, 0.5, 0.4375, 0.5, 0.4375, 0.5625, 0.375, 0.5625, 0.4375, 0.5, 0.5, 0.5, 0.5, 0.5625, 0.4375, 0.5625, 0.25, 0.5625, 0.3125, 0.5625, 0.3125, 0.625, 0.25, 0.625, 0.25, 0.5, 0.3125, 0.5, 0.3125, 0.5625, 0.25, 0.5625, 0.3125, 0.5, 0.375, 0.5, 0.375, 0.5625, 0.3125, 0.5625, 0.25, 0.6875, 0.3125, 0.6875, 0.3125, 0.75, 0.25, 0.75, 0.25, 0.625, 0.3125, 0.625, 0.3125, 0.6875, 0.25, 0.6875, 0.3125, 0.625, 0.375, 0.625, 0.375, 0.6875, 0.3125, 0.6875, 0.625, 0.8125, 0.6875, 0.8125, 0.6875, 0.875, 0.625, 0.875, 0.625, 0.75, 0.6875, 0.75, 0.6875, 0.8125, 0.625, 0.8125, 0.6875, 0.75, 0.75, 0.75, 0.75, 0.8125, 0.6875, 0.8125, 0.5, 0.8125, 0.5625, 0.8125, 0.5625, 0.875, 0.5, 0.875, 0.5, 0.75, 0.5625, 0.75, 0.5625, 0.8125, 0.5, 0.8125, 0.5625, 0.75, 0.625, 0.75, 0.625, 0.8125, 0.5625, 0.8125, 0.5, 0.9375, 0.5625, 0.9375, 0.5625, 1.0, 0.5, 1.0, 0.5, 0.875, 0.5625, 0.875, 0.5625, 0.9375, 0.5, 0.9375, 0.5625, 0.875, 0.625, 0.875, 0.625, 0.9375, 0.5625, 0.9375, 0.625, 0.5625, 0.6875, 0.5625, 0.6875, 0.625, 0.625, 0.625, 0.625, 0.5, 0.6875, 0.5, 0.6875, 0.5625, 0.625, 0.5625, 0.6875, 0.5, 0.75, 0.5, 0.75, 0.5625, 0.6875, 0.5625, 0.5, 0.5625, 0.5625, 0.5625, 0.5625, 0.625, 0.5, 0.625, 0.5, 0.5, 0.5625, 0.5, 0.5625, 0.5625, 0.5, 0.5625, 0.5625, 0.5, 0.625, 0.5, 0.625, 0.5625, 0.5625, 0.5625, 0.5, 0.6875, 0.5625, 0.6875, 0.5625, 0.75, 0.5, 0.75, 0.5, 0.625, 0.5625, 0.625, 0.5625, 0.6875, 0.5, 0.6875, 0.5625, 0.625, 0.625, 0.625, 0.625, 0.6875, 0.5625, 0.6875, 0.875, 0.5625, 0.9375, 0.5625, 0.9375, 0.625, 0.875, 0.625, 0.875, 0.5, 0.9375, 0.5, 0.9375, 0.5625, 0.875, 0.5625, 0.9375, 0.5, 1.0, 0.5, 1.0, 0.5625, 0.9375, 0.5625, 0.75, 0.5625, 0.8125, 0.5625, 0.8125, 0.625, 0.75, 0.625, 0.75, 0.5, 0.8125, 0.5, 0.8125, 0.5625, 0.75, 0.5625, 0.8125, 0.5, 0.875, 0.5, 0.875, 0.5625, 0.8125, 0.5625, 0.75, 0.6875, 0.8125, 0.6875, 0.8125, 0.75, 0.75, 0.75, 0.75, 0.625, 0.8125, 0.625, 0.8125, 0.6875, 0.75, 0.6875, 0.8125, 0.625, 0.875, 0.625, 0.875, 0.6875, 0.8125, 0.6875, 0.875, 0.6875, 0.9375, 0.6875, 0.9375, 0.75, 0.875, 0.75, 0.875, 0.625, 0.9375, 0.625, 0.9375, 0.6875, 0.875, 0.6875, 0.9375, 0.625, 1.0, 0.625, 1.0, 0.6875, 0.9375, 0.6875, 0.625, 0.6875, 0.6875, 0.6875, 0.6875, 0.75, 0.625, 0.75, 0.625, 0.625, 0.6875, 0.625, 0.6875, 0.6875, 0.625, 0.6875, 0.6875, 0.625, 0.75, 0.625, 0.75, 0.6875, 0.6875, 0.6875, 0.625, 0.9375, 0.6875, 0.9375, 0.6875, 1.0, 0.625, 1.0, 0.625, 0.875, 0.6875, 0.875, 0.6875, 0.9375, 0.625, 0.9375, 0.6875, 0.875, 0.75, 0.875, 0.75, 0.9375, 0.6875, 0.9375, 0.375, 0.6875, 0.4375, 0.6875, 0.4375, 0.75, 0.375, 0.75, 0.375, 0.625, 0.4375, 0.625, 0.4375, 0.6875, 0.375, 0.6875, 0.4375, 0.625, 0.5, 0.625, 0.5, 0.6875, 0.4375, 0.6875, 0.125, 0.6875, 0.1875, 0.6875, 0.1875, 0.75, 0.125, 0.75, 0.125, 0.625, 0.1875, 0.625, 0.1875, 0.6875, 0.125, 0.6875, 0.1875, 0.625, 0.25, 0.625, 0.25, 0.6875, 0.1875, 0.6875, 0.125, 0.9375, 0.1875, 0.9375, 0.1875, 1.0, 0.125, 1.0, 0.125, 0.875, 0.1875, 0.875, 0.1875, 0.9375, 0.125, 0.9375, 0.1875, 0.875, 0.25, 0.875, 0.25, 0.9375, 0.1875, 0.9375, 0.375, 0.1875, 0.4375, 0.1875, 0.4375, 0.25, 0.375, 0.25, 0.375, 0.125, 0.4375, 0.125, 0.4375, 0.1875, 0.375, 0.1875, 0.4375, 0.125, 0.5, 0.125, 0.5, 0.1875, 0.4375, 0.1875, 0.125, 0.1875, 0.1875, 0.1875, 0.1875, 0.25, 0.125, 0.25, 0.125, 0.125, 0.1875, 0.125, 0.1875, 0.1875, 0.125, 0.1875, 0.1875, 0.125, 0.25, 0.125, 0.25, 0.1875, 0.1875, 0.1875, 0.125, 0.4375, 0.1875, 0.4375, 0.1875, 0.5, 0.125, 0.5, 0.125, 0.375, 0.1875, 0.375, 0.1875, 0.4375, 0.125, 0.4375, 0.1875, 0.375, 0.25, 0.375, 0.25, 0.4375, 0.1875, 0.4375, 0.875, 0.1875, 0.9375, 0.1875, 0.9375, 0.25, 0.875, 0.25, 0.875, 0.125, 0.9375, 0.125, 0.9375, 0.1875, 0.875, 0.1875, 0.9375, 0.125, 1.0, 0.125, 1.0, 0.1875, 0.9375, 0.1875, 0.625, 0.1875, 0.6875, 0.1875, 0.6875, 0.25, 0.625, 0.25, 0.625, 0.125, 0.6875, 0.125, 0.6875, 0.1875, 0.625, 0.1875, 0.6875, 0.125, 0.75, 0.125, 0.75, 0.1875, 0.6875, 0.1875, 0.625, 0.4375, 0.6875, 0.4375, 0.6875, 0.5, 0.625, 0.5, 0.625, 0.375, 0.6875, 0.375, 0.6875, 0.4375, 0.625, 0.4375, 0.6875, 0.375, 0.75, 0.375, 0.75, 0.4375, 0.6875, 0.4375, 0.875, 0.4375, 0.9375, 0.4375, 0.9375, 0.5, 0.875, 0.5, 0.875, 0.375, 0.9375, 0.375, 0.9375, 0.4375, 0.875, 0.4375, 0.9375, 0.375, 1.0, 0.375, 1.0, 0.4375, 0.9375, 0.4375, 0.375, 0.4375, 0.4375, 0.4375, 0.4375, 0.5, 0.375, 0.5, 0.375, 0.375, 0.4375, 0.375, 0.4375, 0.4375, 0.375, 0.4375, 0.4375, 0.375, 0.5, 0.375, 0.5, 0.4375, 0.4375, 0.4375, 0.375, 0.9375, 0.4375, 0.9375, 0.4375, 1.0, 0.375, 1.0, 0.375, 0.875, 0.4375, 0.875, 0.4375, 0.9375, 0.375, 0.9375, 0.4375, 0.875, 0.5, 0.875, 0.5, 0.9375, 0.4375, 0.9375, 0.875, 0.9375, 0.9375, 0.9375, 0.9375, 1.0, 0.875, 1.0, 0.875, 0.875, 0.9375, 0.875, 0.9375, 0.9375, 0.875, 0.9375, 0.9375, 0.875, 1.0, 0.875, 1.0, 0.9375, 0.9375, 0.9375])
me_plane.update()
me_cube_001 = bpy.data.meshes.new('Cube.001')
me_cube_001.from_pydata([(-0.3048, -0.3048, -0.3048), (-0.3048, -0.3048, 0.3048), (-0.3048, 0.3048, -0.3048), (-0.3048, 0.3048, 0.3048), (0.3048, -0.3048, -0.3048), (0.3048, -0.3048, 0.3048), (0.3048, 0.3048, -0.3048), (0.3048, 0.3048, 0.3048)], [], [(0, 1, 3, 2), (2, 3, 7, 6), (6, 7, 5, 4), (4, 5, 1, 0), (2, 6, 4, 0), (7, 3, 1, 5)])
_uv = me_cube_001.uv_layers.new(name='UVMap')
_uv.uv.foreach_set('vector', [0.375, 0.0, 0.625, 0.0, 0.625, 0.25, 0.375, 0.25, 0.375, 0.25, 0.625, 0.25, 0.625, 0.5, 0.375, 0.5, 0.375, 0.5, 0.625, 0.5, 0.625, 0.75, 0.375, 0.75, 0.375, 0.75, 0.625, 0.75, 0.625, 1.0, 0.375, 1.0, 0.125, 0.5, 0.375, 0.5, 0.375, 0.75, 0.125, 0.75, 0.625, 0.5, 0.875, 0.5, 0.875, 0.75, 0.625, 0.75])
me_cube_001.update()
me_cube = bpy.data.meshes.new('Cube')
me_cube.from_pydata([(-0.3048, -0.3048, -0.3048), (-0.3048, -0.3048, 0.3048), (-0.3048, 0.3048, -0.3048), (-0.3048, 0.3048, 0.3048), (0.3048, -0.3048, -0.3048), (0.3048, -0.3048, 0.3048), (0.3048, 0.3048, -0.3048), (0.3048, 0.3048, 0.3048)], [], [(0, 1, 3, 2), (2, 3, 7, 6), (6, 7, 5, 4), (4, 5, 1, 0), (2, 6, 4, 0), (7, 3, 1, 5)])
_uv = me_cube.uv_layers.new(name='UVMap')
_uv.uv.foreach_set('vector', [0.375, 0.0, 0.625, 0.0, 0.625, 0.25, 0.375, 0.25, 0.375, 0.25, 0.625, 0.25, 0.625, 0.5, 0.375, 0.5, 0.375, 0.5, 0.625, 0.5, 0.625, 0.75, 0.375, 0.75, 0.375, 0.75, 0.625, 0.75, 0.625, 1.0, 0.375, 1.0, 0.125, 0.5, 0.375, 0.5, 0.375, 0.75, 0.125, 0.75, 0.625, 0.5, 0.875, 0.5, 0.875, 0.75, 0.625, 0.75])
me_cube.update()

# ---- objects
ob_circle = bpy.data.objects.new('Circle', me_circle)
ob_brick = bpy.data.objects.new('Brick', me_cube_002)
ob_brick_001 = bpy.data.objects.new('Brick.001', me_cube_003)
ob_brick_002 = bpy.data.objects.new('Brick.002', me_cube_004)
ob_brick_003 = bpy.data.objects.new('Brick.003', me_cube_005)
ob_brick_004 = bpy.data.objects.new('Brick.004', me_cube_006)
ob_brick_005 = bpy.data.objects.new('Brick.005', me_cube_007)
ob_brick_006 = bpy.data.objects.new('Brick.006', me_cube_008)
ob_brick_007 = bpy.data.objects.new('Brick.007', me_cube_009)
ob_brick_008 = bpy.data.objects.new('Brick.008', me_cube_010)
ob_brick_009 = bpy.data.objects.new('Brick.009', me_cube_011)
ob_brick_010 = bpy.data.objects.new('Brick.010', me_cube_012)
ob_brick_011 = bpy.data.objects.new('Brick.011', me_cube_013)
ob_brick_012 = bpy.data.objects.new('Brick.012', me_cube_014)
ob_brick_013 = bpy.data.objects.new('Brick.013', me_cube_015)
ob_brick_014 = bpy.data.objects.new('Brick.014', me_cube_016)
ob_brick_015 = bpy.data.objects.new('Brick.015', me_cube_017)
ob_brick_016 = bpy.data.objects.new('Brick.016', me_cube_018)
ob_brick_017 = bpy.data.objects.new('Brick.017', me_cube_019)
ob_brick_018 = bpy.data.objects.new('Brick.018', me_cube_020)
ob_brick_019 = bpy.data.objects.new('Brick.019', me_cube_021)
ob_plane = bpy.data.objects.new('Plane', me_plane)
ob_cube_001 = bpy.data.objects.new('Cube.001', me_cube_001)
ob_cube = bpy.data.objects.new('Cube', me_cube)

# ---- transforms, parenting, visibility, modifiers, constraints
ob_circle.location = (0.0, 0.7747, 0.0)
ob_circle.scale = (1.983, 1.983, 1.408)
ob_brick.location = (0.1964, 0.5872, 0.0)
ob_brick.scale = (0.1501, 0.1558, 0.03088)
ob_brick_001.location = (0.1053, 0.9675, 0.009039)
ob_brick_001.scale = (0.1501, 0.1558, 0.03088)
ob_brick_002.location = (0.09342, 0.866, 0.0)
ob_brick_002.scale = (0.1501, 0.1558, 0.03088)
ob_brick_003.location = (0.09579, 0.7639, 0.0)
ob_brick_003.scale = (0.1501, 0.1558, 0.03088)
ob_brick_004.location = (0.09685, 0.6616, 0.0)
ob_brick_004.scale = (0.1501, 0.1558, 0.03088)
ob_brick_005.location = (0.09523, 0.5527, 0.0)
ob_brick_005.scale = (0.1501, 0.1558, 0.03088)
ob_brick_006.location = (0.1962, 0.6987, -0.0008974)
ob_brick_006.scale = (0.1501, 0.1558, 0.03088)
ob_brick_007.location = (0.1964, 0.8087, 0.0)
ob_brick_007.scale = (0.1501, 0.1558, 0.03088)
ob_brick_008.location = (0.1964, 0.9133, 0.0)
ob_brick_008.scale = (0.1501, 0.1558, 0.03088)
ob_brick_009.location = (0.1964, 0.4796, 0.0)
ob_brick_009.scale = (0.1501, 0.1558, 0.03088)
ob_brick_010.location = (-0.007659, 0.4796, 0.0)
ob_brick_010.scale = (0.1501, 0.1558, 0.03088)
ob_brick_011.location = (-0.007659, 0.9133, 0.0)
ob_brick_011.scale = (0.1501, 0.1558, 0.03088)
ob_brick_012.location = (-0.007659, 0.8087, 0.0)
ob_brick_012.scale = (0.1501, 0.1558, 0.03088)
ob_brick_013.location = (-0.007858, 0.6987, -0.0008974)
ob_brick_013.scale = (0.1501, 0.1558, 0.03088)
ob_brick_014.location = (0.2941, 0.5527, 0.0)
ob_brick_014.scale = (0.1501, 0.1558, 0.03088)
ob_brick_015.location = (0.2957, 0.6616, 0.0)
ob_brick_015.scale = (0.1501, 0.1558, 0.03088)
ob_brick_016.location = (0.2946, 0.7639, 0.0)
ob_brick_016.scale = (0.1501, 0.1558, 0.03088)
ob_brick_017.location = (0.2923, 0.866, 0.0)
ob_brick_017.scale = (0.1501, 0.1558, 0.03088)
ob_brick_018.location = (0.3008, 0.9556, -0.002017)
ob_brick_018.scale = (0.1501, 0.1558, 0.03088)
ob_brick_019.location = (-0.007659, 0.5872, 0.0)
ob_brick_019.scale = (0.1501, 0.1558, 0.03088)
ob_plane.location = (0.0, -1.094, 0.03367)
ob_plane.scale = (1.939, 1.939, 1.0)
ob_cube_001.location = (0.0, -1.032, 0.1044)
ob_cube_001.rotation_euler = (0.0, -0.0, -0.1105)
ob_cube_001.scale = (0.06418, 0.1421, 0.1762)
ob_cube.location = (-0.05527, -1.36, 0.1702)
ob_cube.rotation_euler = (0.0, -0.0, 0.6348)
ob_cube.scale = (0.5324, 0.2489, 0.3508)

# ---- collection membership
col_park_base.objects.link(ob_circle)
col_cobblestone.objects.link(ob_brick)
col_cobblestone.objects.link(ob_brick_001)
col_cobblestone.objects.link(ob_brick_002)
col_cobblestone.objects.link(ob_brick_003)
col_cobblestone.objects.link(ob_brick_004)
col_cobblestone.objects.link(ob_brick_005)
col_cobblestone.objects.link(ob_brick_006)
col_cobblestone.objects.link(ob_brick_007)
col_cobblestone.objects.link(ob_brick_008)
col_cobblestone.objects.link(ob_brick_009)
col_cobblestone.objects.link(ob_brick_010)
col_cobblestone.objects.link(ob_brick_011)
col_cobblestone.objects.link(ob_brick_012)
col_cobblestone.objects.link(ob_brick_013)
col_cobblestone.objects.link(ob_brick_014)
col_cobblestone.objects.link(ob_brick_015)
col_cobblestone.objects.link(ob_brick_016)
col_cobblestone.objects.link(ob_brick_017)
col_cobblestone.objects.link(ob_brick_018)
col_cobblestone.objects.link(ob_brick_019)
col_grave_terrian.objects.link(ob_plane)
col_grave_props.objects.link(ob_cube_001)
col_grave_props.objects.link(ob_cube)

# ---- scene / render settings (as saved in the file)
scene.frame_start = 1; scene.frame_end = 250; scene.frame_set(1)
scene.render.engine = 'BLENDER_EEVEE_NEXT'
scene.eevee.ray_tracing_options.trace_max_roughness = 0.0
bpy.context.view_layer.update()

# ---- added for rendering (the .blend has no active camera and no usable light): camera, sun
cam_auto = bpy.data.cameras.new('AutoCamera')
cam_auto.lens = 50.0
cam_auto.sensor_width = 36.0
cam_auto.clip_end = 1000.0
ob_auto_camera = bpy.data.objects.new('AutoCamera', cam_auto)
scene.collection.objects.link(ob_auto_camera)
ob_auto_camera.location = (3.01041, -3.79948, 2.54999)
ob_auto_camera.rotation_euler = (1.09748, -7.21219e-08, 0.694738)
scene.camera = ob_auto_camera
light_auto_sun = bpy.data.lights.new('AutoSun', 'SUN')
light_auto_sun.energy = 3.0
light_auto_sun.angle = 0.0523599
ob_auto_sun = bpy.data.objects.new('AutoSun', light_auto_sun)
scene.collection.objects.link(ob_auto_sun)
ob_auto_sun.rotation_euler = (0.872665, 0.174533, 0.523599)
bpy.context.view_layer.update()

